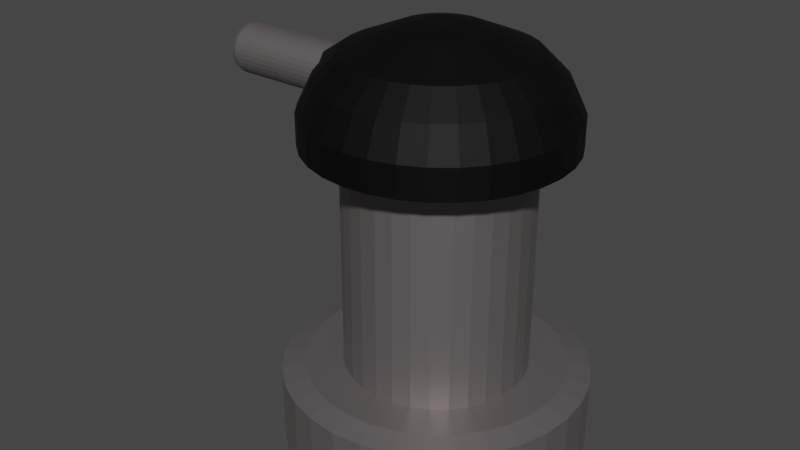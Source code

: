 # Source: Beta_Tower.blend  (saved by Blender 2.91.10; exported with 4.5.12 LTS)
import bpy
from mathutils import Matrix  # noqa: F401  (used for matrix-valued properties, if any)

bpy.ops.wm.read_factory_settings(use_empty=True)
scene = bpy.context.scene
scene.name = 'Scene'

# ---- collections
col_collection = bpy.data.collections.new('Collection'); scene.collection.children.link(col_collection)

# ---- materials (node trees are filled in below, after node groups)
mat_material_001 = bpy.data.materials.new('Material.001')
mat_material_001.use_transparent_shadow = False
mat_material_002 = bpy.data.materials.new('Material.002')
mat_material_002.use_transparent_shadow = False

# ---- material node trees
mat_material_001.use_nodes = True; mat_material_001.node_tree.nodes.clear()
_N = mat_material_001.node_tree.nodes; _L = mat_material_001.node_tree.links
n0 = _N.new('ShaderNodeBsdfPrincipled'); n0.name = 'Principled BSDF'; n0.location = (10, 300)
n0.distribution = 'GGX'
n0.subsurface_method = 'BURLEY'
n0.inputs[0].default_value = (0.2531, 0.2272, 0.2298, 1.0)
n0.inputs[1].default_value = 0.7087
n0.inputs[3].default_value = 1.45
n0.inputs[27].default_value = (0.0, 0.0, 0.0, 1.0)
n0.inputs[28].default_value = 1.0
n1 = _N.new('ShaderNodeOutputMaterial'); n1.name = 'Material Output'; n1.location = (300, 300)
_L.new(n0.outputs[0], n1.inputs[0])
n1.is_active_output = True
mat_material_002.use_nodes = True; mat_material_002.node_tree.nodes.clear()
_N = mat_material_002.node_tree.nodes; _L = mat_material_002.node_tree.links
n0 = _N.new('ShaderNodeBsdfPrincipled'); n0.name = 'Principled BSDF'; n0.location = (10, 300)
n0.distribution = 'GGX'
n0.subsurface_method = 'BURLEY'
n0.inputs[0].default_value = (0.0, 0.0, 0.0, 1.0)
n0.inputs[1].default_value = 0.4882
n0.inputs[2].default_value = 0.6339
n0.inputs[3].default_value = 1.45
n0.inputs[27].default_value = (0.0, 0.0, 0.0, 1.0)
n0.inputs[28].default_value = 1.0
n1 = _N.new('ShaderNodeOutputMaterial'); n1.name = 'Material Output'; n1.location = (300, 300)
_L.new(n0.outputs[0], n1.inputs[0])
n1.is_active_output = True

# ---- world
world_world = bpy.data.worlds.new('World'); scene.world = world_world
world_world.use_nodes = True; world_world.node_tree.nodes.clear()
_N = world_world.node_tree.nodes; _L = world_world.node_tree.links
n0 = _N.new('ShaderNodeOutputWorld'); n0.name = 'World Output'; n0.location = (300, 300)
n1 = _N.new('ShaderNodeBackground'); n1.name = 'Background'; n1.location = (10, 300)
n1.inputs[0].default_value = (0.05088, 0.05088, 0.05088, 1.0)
_L.new(n1.outputs[0], n0.inputs[0])
n0.is_active_output = True
world_world.color = (0.05088, 0.05088, 0.05088)
world_world.use_sun_shadow = False
world_world.sun_shadow_jitter_overblur = 0.0

# ---- meshes
me_cylinder = bpy.data.meshes.new('Cylinder')
me_cylinder.from_pydata([(0.0, 1.0, -1.0), (0.1951, 0.9808, -1.0), (0.3827, 0.9239, -1.0), (0.5556, 0.8315, -1.0), (0.7071, 0.7071, -1.0), (0.8315, 0.5556, -1.0), (0.9239, 0.3827, -1.0), (0.9808, 0.1951, -1.0), (1.0, 7.55e-08, -1.0), (0.9808, -0.1951, -1.0), (0.9239, -0.3827, -1.0), (0.8315, -0.5556, -1.0), (0.7071, -0.7071, -1.0), (0.5556, -0.8315, -1.0), (0.3827, -0.9239, -1.0), (0.1951, -0.9808, -1.0), (-3.258e-07, -1.0, -1.0), (-0.1951, -0.9808, -1.0), (-0.3827, -0.9239, -1.0), (-0.5556, -0.8315, -1.0), (-0.7071, -0.7071, -1.0), (-0.8315, -0.5556, -1.0), (-0.9239, -0.3827, -1.0), (-0.9808, -0.1951, -1.0), (-1.0, 9.656e-07, -1.0), (-0.9808, 0.1951, -1.0), (-0.9239, 0.3827, -1.0), (-0.8315, 0.5556, -1.0), (-0.7071, 0.7071, -1.0), (-0.5556, 0.8315, -1.0), (-0.3827, 0.9239, -1.0), (-0.1951, 0.9808, -1.0), (-1.127e-07, 0.8483, 1.0), (0.0, 1.0, 0.849), (0.1655, 0.832, 1.0), (0.1951, 0.9808, 0.849), (0.3246, 0.7837, 1.0), (0.3827, 0.9239, 0.849), (0.4713, 0.7053, 1.0), (0.5556, 0.8315, 0.849), (0.5998, 0.5998, 1.0), (0.7071, 0.7071, 0.849), (0.7053, 0.4713, 1.0), (0.8315, 0.5556, 0.849), (0.7837, 0.3246, 1.0), (0.9239, 0.3827, 0.849), (0.832, 0.1655, 1.0), (0.9808, 0.1951, 0.849), (0.8483, 3.073e-08, 1.0), (1.0, 7.55e-08, 0.849), (0.832, -0.1655, 1.0), (0.9808, -0.1951, 0.849), (0.7837, -0.3246, 1.0), (0.9239, -0.3827, 0.849), (0.7053, -0.4713, 1.0), (0.8315, -0.5556, 0.849), (0.5998, -0.5998, 1.0), (0.7071, -0.7071, 0.849), (0.4713, -0.7053, 1.0), (0.5556, -0.8315, 0.849), (0.3246, -0.7837, 1.0), (0.3827, -0.9239, 0.849), (0.1655, -0.832, 1.0), (0.1951, -0.9808, 0.849), (-5.364e-07, -0.8483, 1.0), (-3.258e-07, -1.0, 0.849), (-0.1655, -0.832, 1.0), (-0.1951, -0.9808, 0.849), (-0.3246, -0.7837, 1.0), (-0.3827, -0.9239, 0.849), (-0.4713, -0.7053, 1.0), (-0.5556, -0.8315, 0.849), (-0.5998, -0.5998, 1.0), (-0.7071, -0.7071, 0.849), (-0.7053, -0.4713, 1.0), (-0.8315, -0.5556, 0.849), (-0.7837, -0.3246, 1.0), (-0.9239, -0.3827, 0.849), (-0.832, -0.1655, 1.0), (-0.9808, -0.1951, 0.849), (-0.8483, 9.947e-07, 1.0), (-1.0, 9.656e-07, 0.849), (-0.832, 0.1655, 1.0), (-0.9808, 0.1951, 0.849), (-0.7837, 0.3246, 1.0), (-0.9239, 0.3827, 0.849), (-0.7053, 0.4713, 1.0), (-0.8315, 0.5556, 0.849), (-0.5998, 0.5998, 1.0), (-0.7071, 0.7071, 0.849), (-0.4713, 0.7053, 1.0), (-0.5556, 0.8315, 0.849), (-0.3246, 0.7837, 1.0), (-0.3827, 0.9239, 0.849), (-0.1655, 0.832, 1.0), (-0.1951, 0.9808, 0.849), (0.0, 0.6001, 0.548), (0.0, 0.6001, 7.601), (0.1171, 0.5886, 0.548), (0.1171, 0.5886, 7.601), (0.2296, 0.5544, 0.548), (0.2296, 0.5544, 7.601), (0.3334, 0.499, 0.548), (0.3334, 0.499, 7.601), (0.4243, 0.4243, 0.548), (0.4243, 0.4243, 7.601), (0.499, 0.3334, 0.548), (0.499, 0.3334, 7.601), (0.5544, 0.2296, 0.548), (0.5544, 0.2296, 7.601), (0.5886, 0.1171, 0.548), (0.5886, 0.1171, 7.601), (0.6001, 4.531e-08, 0.548), (0.6001, 4.531e-08, 7.601), (0.5886, -0.1171, 0.548), (0.5886, -0.1171, 7.601), (0.5544, -0.2296, 0.548), (0.5544, -0.2296, 7.601), (0.499, -0.3334, 0.548), (0.499, -0.3334, 7.601), (0.4243, -0.4243, 0.548), (0.4243, -0.4243, 7.601), (0.3334, -0.499, 0.548), (0.3334, -0.499, 7.601), (0.2296, -0.5544, 0.548), (0.2296, -0.5544, 7.601), (0.1171, -0.5886, 0.548), (0.1171, -0.5886, 7.601), (-1.955e-07, -0.6001, 0.548), (-1.955e-07, -0.6001, 7.601), (-0.1171, -0.5886, 0.548), (-0.1171, -0.5886, 7.601), (-0.2296, -0.5544, 0.548), (-0.2296, -0.5544, 7.601), (-0.3334, -0.499, 0.548), (-0.3334, -0.499, 7.601), (-0.4243, -0.4243, 0.548), (-0.4243, -0.4243, 7.601), (-0.499, -0.3334, 0.548), (-0.499, -0.3334, 7.601), (-0.5544, -0.2296, 0.548), (-0.5544, -0.2296, 7.601), (-0.5886, -0.1171, 0.548), (-0.5886, -0.1171, 7.601), (-0.6001, 5.794e-07, 0.548), (-0.6001, 5.794e-07, 7.601), (-0.5886, 0.1171, 0.548), (-0.5886, 0.1171, 7.601), (-0.5544, 0.2296, 0.548), (-0.5544, 0.2296, 7.601), (-0.499, 0.3334, 0.548), (-0.499, 0.3334, 7.601), (-0.4243, 0.4243, 0.548), (-0.4243, 0.4243, 7.601), (-0.3334, 0.499, 0.548), (-0.3334, 0.499, 7.601), (-0.2296, 0.5544, 0.548), (-0.2296, 0.5544, 7.601), (-0.1171, 0.5886, 0.548), (-0.1171, 0.5886, 7.601)], [], [(31, 95, 33, 0), (2, 37, 39, 3), (3, 39, 41, 4), (4, 41, 43, 5), (5, 43, 45, 6), (6, 45, 47, 7), (7, 47, 49, 8), (8, 49, 51, 9), (9, 51, 53, 10), (10, 53, 55, 11), (11, 55, 57, 12), (12, 57, 59, 13), (13, 59, 61, 14), (14, 61, 63, 15), (15, 63, 65, 16), (16, 65, 67, 17), (17, 67, 69, 18), (18, 69, 71, 19), (19, 71, 73, 20), (20, 73, 75, 21), (21, 75, 77, 22), (22, 77, 79, 23), (23, 79, 81, 24), (24, 81, 83, 25), (25, 83, 85, 26), (26, 85, 87, 27), (27, 87, 89, 28), (28, 89, 91, 29), (29, 91, 93, 30), (30, 93, 95, 31), (0, 33, 35, 1), (1, 35, 37, 2), (0, 1, 2, 3, 4, 5, 6, 7, 8, 9, 10, 11, 12, 13, 14, 15, 16, 17, 18, 19, 20, 21, 22, 23, 24, 25, 26, 27, 28, 29, 30, 31), (35, 33, 32, 34), (37, 35, 34, 36), (39, 37, 36, 38), (41, 39, 38, 40), (43, 41, 40, 42), (45, 43, 42, 44), (47, 45, 44, 46), (49, 47, 46, 48), (51, 49, 48, 50), (53, 51, 50, 52), (55, 53, 52, 54), (57, 55, 54, 56), (59, 57, 56, 58), (61, 59, 58, 60), (63, 61, 60, 62), (65, 63, 62, 64), (67, 65, 64, 66), (69, 67, 66, 68), (71, 69, 68, 70), (73, 71, 70, 72), (75, 73, 72, 74), (77, 75, 74, 76), (79, 77, 76, 78), (81, 79, 78, 80), (83, 81, 80, 82), (85, 83, 82, 84), (87, 85, 84, 86), (89, 87, 86, 88), (91, 89, 88, 90), (93, 91, 90, 92), (95, 93, 92, 94), (33, 95, 94, 32), (34, 32, 94, 92, 90, 88, 86, 84, 82, 80, 78, 76, 74, 72, 70, 68, 66, 64, 62, 60, 58, 56, 54, 52, 50, 48, 46, 44, 42, 40, 38, 36), (96, 97, 99, 98), (98, 99, 101, 100), (100, 101, 103, 102), (102, 103, 105, 104), (104, 105, 107, 106), (106, 107, 109, 108), (108, 109, 111, 110), (110, 111, 113, 112), (112, 113, 115, 114), (114, 115, 117, 116), (116, 117, 119, 118), (118, 119, 121, 120), (120, 121, 123, 122), (122, 123, 125, 124), (124, 125, 127, 126), (126, 127, 129, 128), (128, 129, 131, 130), (130, 131, 133, 132), (132, 133, 135, 134), (134, 135, 137, 136), (136, 137, 139, 138), (138, 139, 141, 140), (140, 141, 143, 142), (142, 143, 145, 144), (144, 145, 147, 146), (146, 147, 149, 148), (148, 149, 151, 150), (150, 151, 153, 152), (152, 153, 155, 154), (154, 155, 157, 156), (99, 97, 159, 157, 155, 153, 151, 149, 147, 145, 143, 141, 139, 137, 135, 133, 131, 129, 127, 125, 123, 121, 119, 117, 115, 113, 111, 109, 107, 105, 103, 101), (156, 157, 159, 158), (158, 159, 97, 96), (96, 98, 100, 102, 104, 106, 108, 110, 112, 114, 116, 118, 120, 122, 124, 126, 128, 130, 132, 134, 136, 138, 140, 142, 144, 146, 148, 150, 152, 154, 156, 158)])
_uv = me_cylinder.uv_layers.new(name='UVMap')
_uv.uv.foreach_set('vector', [0.03125, 0.5, 0.03125, 0.9622, 0.0, 0.9622, 0.0, 0.5, 0.9375, 0.5, 0.9375, 0.9622, 0.9062, 0.9622, 0.9062, 0.5, 0.9062, 0.5, 0.9062, 0.9622, 0.875, 0.9622, 0.875, 0.5, 0.875, 0.5, 0.875, 0.9622, 0.8438, 0.9622, 0.8438, 0.5, 0.8438, 0.5, 0.8438, 0.9622, 0.8125, 0.9622, 0.8125, 0.5, 0.8125, 0.5, 0.8125, 0.9622, 0.7812, 0.9622, 0.7812, 0.5, 0.7812, 0.5, 0.7812, 0.9622, 0.75, 0.9622, 0.75, 0.5, 0.75, 0.5, 0.75, 0.9622, 0.7188, 0.9622, 0.7188, 0.5, 0.7188, 0.5, 0.7188, 0.9622, 0.6875, 0.9622, 0.6875, 0.5, 0.6875, 0.5, 0.6875, 0.9622, 0.6562, 0.9622, 0.6562, 0.5, 0.6562, 0.5, 0.6562, 0.9622, 0.625, 0.9622, 0.625, 0.5, 0.625, 0.5, 0.625, 0.9622, 0.5938, 0.9622, 0.5938, 0.5, 0.5938, 0.5, 0.5938, 0.9622, 0.5625, 0.9622, 0.5625, 0.5, 0.5625, 0.5, 0.5625, 0.9622, 0.5312, 0.9622, 0.5312, 0.5, 0.5312, 0.5, 0.5312, 0.9622, 0.5, 0.9622, 0.5, 0.5, 0.5, 0.5, 0.5, 0.9622, 0.4688, 0.9622, 0.4688, 0.5, 0.4688, 0.5, 0.4688, 0.9622, 0.4375, 0.9622, 0.4375, 0.5, 0.4375, 0.5, 0.4375, 0.9622, 0.4062, 0.9622, 0.4062, 0.5, 0.4062, 0.5, 0.4062, 0.9622, 0.375, 0.9622, 0.375, 0.5, 0.375, 0.5, 0.375, 0.9622, 0.3438, 0.9622, 0.3438, 0.5, 0.3438, 0.5, 0.3438, 0.9622, 0.3125, 0.9622, 0.3125, 0.5, 0.3125, 0.5, 0.3125, 0.9622, 0.2812, 0.9622, 0.2812, 0.5, 0.2812, 0.5, 0.2812, 0.9622, 0.25, 0.9622, 0.25, 0.5, 0.25, 0.5, 0.25, 0.9622, 0.2188, 0.9622, 0.2188, 0.5, 0.2188, 0.5, 0.2188, 0.9622, 0.1875, 0.9622, 0.1875, 0.5, 0.1875, 0.5, 0.1875, 0.9622, 0.1562, 0.9622, 0.1562, 0.5, 0.1562, 0.5, 0.1562, 0.9622, 0.125, 0.9622, 0.125, 0.5, 0.125, 0.5, 0.125, 0.9622, 0.09375, 0.9622, 0.09375, 0.5, 0.09375, 0.5, 0.09375, 0.9622, 0.0625, 0.9622, 0.0625, 0.5, 0.0625, 0.5, 0.0625, 0.9622, 0.03125, 0.9622, 0.03125, 0.5, 1.0, 0.5, 1.0, 0.9622, 0.9687, 0.9622, 0.9688, 0.5, 0.9688, 0.5, 0.9688, 0.9622, 0.9375, 0.9622, 0.9375, 0.5, 0.75, 0.49, 0.7968, 0.4854, 0.8418, 0.4717, 0.8833, 0.4496, 0.9197, 0.4197, 0.9496, 0.3833, 0.9717, 0.3418, 0.9854, 0.2968, 0.99, 0.25, 0.9854, 0.2032, 0.9717, 0.1582, 0.9496, 0.1167, 0.9197, 0.08029, 0.8833, 0.05045, 0.8418, 0.02827, 0.7968, 0.01461, 0.75, 0.01, 0.7032, 0.01461, 0.6582, 0.02827, 0.6167, 0.05045, 0.5803, 0.08029, 0.5504, 0.1167, 0.5283, 0.1582, 0.5146, 0.2032, 0.51, 0.25, 0.5146, 0.2968, 0.5283, 0.3418, 0.5504, 0.3833, 0.5803, 0.4197, 0.6167, 0.4496, 0.6582, 0.4717, 0.7032, 0.4854, 0.9687, 0.9622, 1.0, 0.9622, 0.9976, 1.0, 0.9711, 1.0, 0.9375, 0.9622, 0.9688, 0.9622, 0.9664, 1.0, 0.9399, 1.0, 0.9062, 0.9622, 0.9375, 0.9622, 0.9351, 1.0, 0.9086, 1.0, 0.875, 0.9622, 0.9062, 0.9622, 0.9039, 1.0, 0.8774, 1.0, 0.8438, 0.9622, 0.875, 0.9622, 0.8726, 1.0, 0.8461, 1.0, 0.8125, 0.9622, 0.8438, 0.9622, 0.8414, 1.0, 0.8149, 1.0, 0.7812, 0.9622, 0.8125, 0.9622, 0.8101, 1.0, 0.7836, 1.0, 0.75, 0.9622, 0.7812, 0.9622, 0.7789, 1.0, 0.7524, 1.0, 0.7188, 0.9622, 0.75, 0.9622, 0.7476, 1.0, 0.7211, 1.0, 0.6875, 0.9622, 0.7188, 0.9622, 0.7164, 1.0, 0.6899, 1.0, 0.6562, 0.9622, 0.6875, 0.9622, 0.6851, 1.0, 0.6586, 1.0, 0.625, 0.9622, 0.6562, 0.9622, 0.6539, 1.0, 0.6274, 1.0, 0.5938, 0.9622, 0.625, 0.9622, 0.6226, 1.0, 0.5961, 1.0, 0.5625, 0.9622, 0.5938, 0.9622, 0.5914, 1.0, 0.5649, 1.0, 0.5312, 0.9622, 0.5625, 0.9622, 0.5601, 1.0, 0.5336, 1.0, 0.5, 0.9622, 0.5312, 0.9622, 0.5289, 1.0, 0.5024, 1.0, 0.4688, 0.9622, 0.5, 0.9622, 0.4976, 1.0, 0.4711, 1.0, 0.4375, 0.9622, 0.4688, 0.9622, 0.4664, 1.0, 0.4399, 1.0, 0.4062, 0.9622, 0.4375, 0.9622, 0.4351, 1.0, 0.4086, 1.0, 0.375, 0.9622, 0.4062, 0.9622, 0.4039, 1.0, 0.3774, 1.0, 0.3438, 0.9622, 0.375, 0.9622, 0.3726, 1.0, 0.3461, 1.0, 0.3125, 0.9622, 0.3438, 0.9622, 0.3414, 1.0, 0.3149, 1.0, 0.2812, 0.9622, 0.3125, 0.9622, 0.3101, 1.0, 0.2836, 1.0, 0.25, 0.9622, 0.2812, 0.9622, 0.2789, 1.0, 0.2524, 1.0, 0.2188, 0.9622, 0.25, 0.9622, 0.2476, 1.0, 0.2211, 1.0, 0.1875, 0.9622, 0.2188, 0.9622, 0.2164, 1.0, 0.1899, 1.0, 0.1562, 0.9622, 0.1875, 0.9622, 0.1851, 1.0, 0.1586, 1.0, 0.125, 0.9622, 0.1562, 0.9622, 0.1539, 1.0, 0.1274, 1.0, 0.09375, 0.9622, 0.125, 0.9622, 0.1226, 1.0, 0.09612, 1.0, 0.0625, 0.9622, 0.09375, 0.9622, 0.09138, 1.0, 0.06487, 1.0, 0.03125, 0.9622, 0.0625, 0.9622, 0.06013, 1.0, 0.03362, 1.0, 0.0, 0.9622, 0.03125, 0.9622, 0.02888, 1.0, 0.002371, 1.0, 0.2897, 0.4497, 0.25, 0.4536, 0.2103, 0.4497, 0.1721, 0.4381, 0.1369, 0.4193, 0.106, 0.394, 0.08073, 0.3631, 0.06192, 0.3279, 0.05033, 0.2897, 0.04642, 0.25, 0.05033, 0.2103, 0.06192, 0.1721, 0.08073, 0.1369, 0.106, 0.106, 0.1369, 0.08073, 0.1721, 0.06192, 0.2103, 0.05033, 0.25, 0.04642, 0.2897, 0.05033, 0.3279, 0.06192, 0.3631, 0.08073, 0.394, 0.106, 0.4193, 0.1369, 0.4381, 0.1721, 0.4497, 0.2103, 0.4536, 0.25, 0.4497, 0.2897, 0.4381, 0.3279, 0.4193, 0.3631, 0.394, 0.394, 0.3631, 0.4193, 0.3279, 0.4381, 1.0, 0.5, 1.0, 1.0, 0.9688, 1.0, 0.9688, 0.5, 0.9688, 0.5, 0.9688, 1.0, 0.9375, 1.0, 0.9375, 0.5, 0.9375, 0.5, 0.9375, 1.0, 0.9062, 1.0, 0.9062, 0.5, 0.9062, 0.5, 0.9062, 1.0, 0.875, 1.0, 0.875, 0.5, 0.875, 0.5, 0.875, 1.0, 0.8438, 1.0, 0.8438, 0.5, 0.8438, 0.5, 0.8438, 1.0, 0.8125, 1.0, 0.8125, 0.5, 0.8125, 0.5, 0.8125, 1.0, 0.7812, 1.0, 0.7812, 0.5, 0.7812, 0.5, 0.7812, 1.0, 0.75, 1.0, 0.75, 0.5, 0.75, 0.5, 0.75, 1.0, 0.7188, 1.0, 0.7188, 0.5, 0.7188, 0.5, 0.7188, 1.0, 0.6875, 1.0, 0.6875, 0.5, 0.6875, 0.5, 0.6875, 1.0, 0.6562, 1.0, 0.6562, 0.5, 0.6562, 0.5, 0.6562, 1.0, 0.625, 1.0, 0.625, 0.5, 0.625, 0.5, 0.625, 1.0, 0.5938, 1.0, 0.5938, 0.5, 0.5938, 0.5, 0.5938, 1.0, 0.5625, 1.0, 0.5625, 0.5, 0.5625, 0.5, 0.5625, 1.0, 0.5312, 1.0, 0.5312, 0.5, 0.5312, 0.5, 0.5312, 1.0, 0.5, 1.0, 0.5, 0.5, 0.5, 0.5, 0.5, 1.0, 0.4688, 1.0, 0.4688, 0.5, 0.4688, 0.5, 0.4688, 1.0, 0.4375, 1.0, 0.4375, 0.5, 0.4375, 0.5, 0.4375, 1.0, 0.4062, 1.0, 0.4062, 0.5, 0.4062, 0.5, 0.4062, 1.0, 0.375, 1.0, 0.375, 0.5, 0.375, 0.5, 0.375, 1.0, 0.3438, 1.0, 0.3438, 0.5, 0.3438, 0.5, 0.3438, 1.0, 0.3125, 1.0, 0.3125, 0.5, 0.3125, 0.5, 0.3125, 1.0, 0.2812, 1.0, 0.2812, 0.5, 0.2812, 0.5, 0.2812, 1.0, 0.25, 1.0, 0.25, 0.5, 0.25, 0.5, 0.25, 1.0, 0.2188, 1.0, 0.2188, 0.5, 0.2188, 0.5, 0.2188, 1.0, 0.1875, 1.0, 0.1875, 0.5, 0.1875, 0.5, 0.1875, 1.0, 0.1562, 1.0, 0.1562, 0.5, 0.1562, 0.5, 0.1562, 1.0, 0.125, 1.0, 0.125, 0.5, 0.125, 0.5, 0.125, 1.0, 0.09375, 1.0, 0.09375, 0.5, 0.09375, 0.5, 0.09375, 1.0, 0.0625, 1.0, 0.0625, 0.5, 0.2968, 0.4854, 0.25, 0.49, 0.2032, 0.4854, 0.1582, 0.4717, 0.1167, 0.4496, 0.08029, 0.4197, 0.05045, 0.3833, 0.02827, 0.3418, 0.01461, 0.2968, 0.01, 0.25, 0.01461, 0.2032, 0.02827, 0.1582, 0.05045, 0.1167, 0.08029, 0.08029, 0.1167, 0.05045, 0.1582, 0.02827, 0.2032, 0.01461, 0.25, 0.01, 0.2968, 0.01461, 0.3418, 0.02827, 0.3833, 0.05045, 0.4197, 0.08029, 0.4496, 0.1167, 0.4717, 0.1582, 0.4854, 0.2032, 0.49, 0.25, 0.4854, 0.2968, 0.4717, 0.3418, 0.4496, 0.3833, 0.4197, 0.4197, 0.3833, 0.4496, 0.3418, 0.4717, 0.0625, 0.5, 0.0625, 1.0, 0.03125, 1.0, 0.03125, 0.5, 0.03125, 0.5, 0.03125, 1.0, 0.0, 1.0, 0.0, 0.5, 0.75, 0.49, 0.7968, 0.4854, 0.8418, 0.4717, 0.8833, 0.4496, 0.9197, 0.4197, 0.9496, 0.3833, 0.9717, 0.3418, 0.9854, 0.2968, 0.99, 0.25, 0.9854, 0.2032, 0.9717, 0.1582, 0.9496, 0.1167, 0.9197, 0.08029, 0.8833, 0.05045, 0.8418, 0.02827, 0.7968, 0.01461, 0.75, 0.01, 0.7032, 0.01461, 0.6582, 0.02827, 0.6167, 0.05045, 0.5803, 0.08029, 0.5504, 0.1167, 0.5283, 0.1582, 0.5146, 0.2032, 0.51, 0.25, 0.5146, 0.2968, 0.5283, 0.3418, 0.5504, 0.3833, 0.5803, 0.4197, 0.6167, 0.4496, 0.6582, 0.4717, 0.7032, 0.4854])
me_cylinder.materials.append(mat_material_001)
me_cylinder.use_remesh_fix_poles = True
me_cylinder.use_remesh_preserve_attributes = False
me_cylinder.use_mirror_vertex_groups = False
me_cylinder.update()
me_cylinder_002 = bpy.data.meshes.new('Cylinder.002')
me_cylinder_002.from_pydata([(-6.977e-07, 0.1287, 2.105), (0.02511, 0.1262, 2.105), (0.04925, 0.1189, 2.105), (0.0715, 0.107, 2.105), (0.09101, 0.09101, 2.105), (0.107, 0.0715, 2.105), (0.1189, 0.04925, 2.105), (0.1262, 0.02511, 2.105), (0.1287, -4.112e-07, 2.105), (0.1262, -0.02511, 2.105), (0.1189, -0.04925, 2.105), (0.107, -0.0715, 2.105), (0.09101, -0.09101, 2.105), (0.0715, -0.107, 2.105), (0.04925, -0.1189, 2.105), (0.02511, -0.1262, 2.105), (-2.688e-07, -0.1287, 2.105), (-0.02511, -0.1262, 2.105), (-0.04925, -0.1189, 2.105), (-0.0715, -0.107, 2.105), (-0.09101, -0.09101, 2.105), (-0.107, -0.0715, 2.105), (-0.1189, -0.04925, 2.105), (-0.1262, -0.02511, 2.105), (-0.1287, -8.679e-08, 2.105), (-0.1262, 0.02511, 2.105), (-0.1189, 0.04925, 2.105), (-0.107, 0.0715, 2.105), (-0.09101, 0.09101, 2.105), (-0.0715, 0.107, 2.105), (-0.04925, 0.1189, 2.105), (-0.02511, 0.1262, 2.105), (-3.455e-07, 0.7077, 1.616), (0.1381, 0.6941, 1.616), (0.2708, 0.6539, 1.616), (0.3932, 0.5885, 1.616), (0.5004, 0.5004, 1.616), (0.5885, 0.3932, 1.616), (0.6539, 0.2708, 1.616), (0.6941, 0.1381, 1.616), (0.7077, -2.804e-07, 1.616), (0.6941, -0.1381, 1.616), (0.6539, -0.2708, 1.616), (0.5885, -0.3932, 1.616), (0.5004, -0.5004, 1.616), (0.3932, -0.5885, 1.616), (0.2708, -0.6539, 1.616), (0.1381, -0.6941, 1.616), (-4.056e-07, -0.7077, 1.616), (-0.1381, -0.6941, 1.616), (-0.2708, -0.6539, 1.616), (-0.3932, -0.5885, 1.616), (-0.5004, -0.5004, 1.616), (-0.5885, -0.3932, 1.616), (-0.6539, -0.2708, 1.616), (-0.6941, -0.1381, 1.616), (-0.7077, 4.252e-07, 1.616), (-0.6941, 0.1381, 1.616), (-0.6539, 0.2708, 1.616), (-0.5885, 0.3932, 1.616), (-0.5004, 0.5004, 1.616), (-0.3932, 0.5885, 1.616), (-0.2708, 0.6539, 1.616), (-0.1381, 0.6941, 1.616), (-1.239e-07, 1.0, 0.6183), (-2.101e-07, 0.8864, 1.187), (0.1729, 0.8694, 1.187), (0.1951, 0.9808, 0.6183), (0.3392, 0.8189, 1.187), (0.3827, 0.9239, 0.6183), (0.4924, 0.737, 1.187), (0.5556, 0.8315, 0.6183), (0.6268, 0.6268, 1.187), (0.7071, 0.7071, 0.6183), (0.737, 0.4924, 1.187), (0.8315, 0.5556, 0.6183), (0.8189, 0.3392, 1.187), (0.9239, 0.3827, 0.6183), (0.8694, 0.1729, 1.187), (0.9808, 0.1951, 0.6183), (0.8864, -2.271e-07, 1.187), (1.0, -1.932e-07, 0.6183), (0.8694, -0.1729, 1.187), (0.9808, -0.1951, 0.6183), (0.8189, -0.3392, 1.187), (0.9239, -0.3827, 0.6183), (0.737, -0.4924, 1.187), (0.8315, -0.5556, 0.6183), (0.6268, -0.6268, 1.187), (0.7071, -0.7071, 0.6183), (0.4924, -0.737, 1.187), (0.5556, -0.8315, 0.6183), (0.3392, -0.8189, 1.187), (0.3827, -0.9239, 0.6183), (0.1729, -0.8694, 1.187), (0.1951, -0.9808, 0.6183), (-4.326e-07, -0.8864, 1.187), (-4.498e-07, -1.0, 0.6183), (-0.1729, -0.8694, 1.187), (-0.1951, -0.9808, 0.6183), (-0.3392, -0.8189, 1.187), (-0.3827, -0.9239, 0.6183), (-0.4924, -0.737, 1.187), (-0.5556, -0.8315, 0.6183), (-0.6268, -0.6268, 1.187), (-0.7071, -0.7071, 0.6183), (-0.737, -0.4924, 1.187), (-0.8315, -0.5556, 0.6183), (-0.8189, -0.3392, 1.187), (-0.9239, -0.3827, 0.6183), (-0.9351, -0.1729, 1.218), (-0.9697, -0.1951, 0.5958), (-0.9514, 5.902e-07, 1.206), (-0.9881, 6.989e-07, 0.5819), (-0.9351, 0.1729, 1.218), (-0.9697, 0.1951, 0.5958), (-0.8189, 0.3392, 1.187), (-0.9239, 0.3827, 0.6183), (-0.737, 0.4924, 1.187), (-0.8315, 0.5556, 0.6183), (-0.6268, 0.6268, 1.187), (-0.7071, 0.7071, 0.6183), (-0.4924, 0.737, 1.187), (-0.5556, 0.8315, 0.6183), (-0.3392, 0.8189, 1.187), (-0.3827, 0.9239, 0.6183), (-0.1729, 0.8694, 1.187), (-0.1951, 0.9808, 0.6183), (-1.654e-07, 0.9453, -4.768e-07), (-1.239e-07, 1.0, 0.05447), (0.1951, 0.9808, 0.05447), (0.1844, 0.9271, -4.768e-07), (0.3827, 0.9239, 0.05447), (0.3617, 0.8733, -4.768e-07), (0.5556, 0.8315, 0.05447), (0.5252, 0.786, -4.768e-07), (0.7071, 0.7071, 0.05447), (0.6684, 0.6684, -4.768e-07), (0.8315, 0.5556, 0.05447), (0.786, 0.5252, -4.768e-07), (0.9239, 0.3827, 0.05447), (0.8733, 0.3617, -4.768e-07), (0.9808, 0.1951, 0.05447), (0.9271, 0.1844, -4.768e-07), (1.0, -1.932e-07, 0.05447), (0.9453, -2.096e-07, -4.768e-07), (0.9808, -0.1951, 0.05447), (0.9271, -0.1844, -4.768e-07), (0.9239, -0.3827, 0.05447), (0.8733, -0.3617, -4.768e-07), (0.8315, -0.5556, 0.05447), (0.786, -0.5252, -4.768e-07), (0.7071, -0.7071, 0.05447), (0.6684, -0.6684, -4.768e-07), (0.5556, -0.8315, 0.05447), (0.5252, -0.786, -4.768e-07), (0.3827, -0.9239, 0.05447), (0.3617, -0.8733, -4.768e-07), (0.1951, -0.9808, 0.05447), (0.1844, -0.9271, -4.768e-07), (-4.498e-07, -1.0, 0.05447), (-4.164e-07, -0.9453, -4.768e-07), (-0.1951, -0.9808, 0.05447), (-0.1844, -0.9271, -4.768e-07), (-0.3827, -0.9239, 0.05447), (-0.3617, -0.8733, -4.768e-07), (-0.5556, -0.8315, 0.05447), (-0.5252, -0.786, -4.768e-07), (-0.7071, -0.7071, 0.05447), (-0.6684, -0.6684, -4.768e-07), (-0.8315, -0.5556, 0.05447), (-0.786, -0.5252, -4.768e-07), (-0.9239, -0.3827, 0.05447), (-0.8733, -0.3617, -4.768e-07), (-0.9808, -0.1951, 0.05447), (-0.9271, -0.1844, -4.768e-07), (-1.0, 6.969e-07, 0.05447), (-0.9453, 5.965e-07, -4.768e-07), (-0.9808, 0.1951, 0.05447), (-0.9271, 0.1844, -4.768e-07), (-0.9239, 0.3827, 0.05447), (-0.8733, 0.3617, -4.768e-07), (-0.8315, 0.5556, 0.05447), (-0.786, 0.5252, -4.768e-07), (-0.7071, 0.7071, 0.05447), (-0.6684, 0.6684, -4.768e-07), (-0.5556, 0.8315, 0.05447), (-0.5252, 0.786, -4.768e-07), (-0.3827, 0.9239, 0.05447), (-0.3617, 0.8733, -4.768e-07), (-0.1951, 0.9808, 0.05447), (-0.1844, 0.9271, -4.768e-07), (-6.38e-07, 0.3218, 2.0), (0.06279, 0.3157, 2.0), (0.1232, 0.2973, 2.0), (0.1788, 0.2676, 2.0), (0.2276, 0.2276, 2.0), (0.2676, 0.1788, 2.0), (0.2973, 0.1232, 2.0), (0.3157, 0.06279, 2.0), (0.3218, -3.954e-07, 2.0), (0.3157, -0.06279, 2.0), (0.2973, -0.1232, 2.0), (0.2676, -0.1788, 2.0), (0.2276, -0.2276, 2.0), (0.1788, -0.2676, 2.0), (0.1232, -0.2973, 2.0), (0.06279, -0.3157, 2.0), (-3.474e-07, -0.3218, 2.0), (-0.06279, -0.3157, 2.0), (-0.1232, -0.2973, 2.0), (-0.1788, -0.2676, 2.0), (-0.2276, -0.2276, 2.0), (-0.2676, -0.1788, 2.0), (-0.2973, -0.1232, 2.0), (-0.3157, -0.06279, 2.0), (-0.3218, 6.655e-08, 2.0), (-0.3157, 0.06279, 2.0), (-0.2973, 0.1232, 2.0), (-0.2676, 0.1788, 2.0), (-0.2276, 0.2276, 2.0), (-0.1788, 0.2676, 2.0), (-0.1232, 0.2973, 2.0), (-0.06279, 0.3157, 2.0), (-6.517e-07, 0.2516, 2.041), (0.04909, 0.2468, 2.041), (0.09629, 0.2325, 2.041), (0.1398, 0.2092, 2.041), (0.1779, 0.1779, 2.041), (0.2092, 0.1398, 2.041), (0.2325, 0.09629, 2.041), (0.2468, 0.04909, 2.041), (0.2516, -4.062e-07, 2.041), (0.2468, -0.04909, 2.041), (0.2325, -0.09629, 2.041), (0.2092, -0.1398, 2.041), (0.1779, -0.1779, 2.041), (0.1398, -0.2092, 2.041), (0.09629, -0.2325, 2.041), (0.04909, -0.2468, 2.041), (-3.235e-07, -0.2516, 2.041), (-0.04909, -0.2468, 2.041), (-0.09629, -0.2325, 2.041), (-0.1398, -0.2092, 2.041), (-0.1779, -0.1779, 2.041), (-0.2092, -0.1398, 2.041), (-0.2325, -0.09629, 2.041), (-0.2468, -0.04909, 2.041), (-0.2516, 8.461e-09, 2.041), (-0.2468, 0.04909, 2.041), (-0.2325, 0.09629, 2.041), (-0.2092, 0.1398, 2.041), (-0.1779, 0.1779, 2.041), (-0.1398, 0.2092, 2.041), (-0.09629, 0.2325, 2.041), (-0.04909, 0.2468, 2.041)], [], [(68, 66, 33, 34), (36, 35, 195, 196), (37, 36, 196, 197), (38, 37, 197, 198), (39, 38, 198, 199), (40, 39, 199, 200), (41, 40, 200, 201), (42, 41, 201, 202), (43, 42, 202, 203), (44, 43, 203, 204), (45, 44, 204, 205), (46, 45, 205, 206), (47, 46, 206, 207), (48, 47, 207, 208), (49, 48, 208, 209), (50, 49, 209, 210), (51, 50, 210, 211), (52, 51, 211, 212), (53, 52, 212, 213), (54, 53, 213, 214), (55, 54, 214, 215), (56, 55, 215, 216), (57, 56, 216, 217), (58, 57, 217, 218), (59, 58, 218, 219), (60, 59, 219, 220), (61, 60, 220, 221), (62, 61, 221, 222), (63, 62, 222, 223), (34, 33, 193, 194), (35, 34, 194, 195), (190, 127, 64, 129), (32, 63, 223, 192), (70, 68, 34, 35), (72, 70, 35, 36), (74, 72, 36, 37), (76, 74, 37, 38), (78, 76, 38, 39), (80, 78, 39, 40), (82, 80, 40, 41), (84, 82, 41, 42), (86, 84, 42, 43), (88, 86, 43, 44), (90, 88, 44, 45), (92, 90, 45, 46), (94, 92, 46, 47), (96, 94, 47, 48), (98, 96, 48, 49), (100, 98, 49, 50), (102, 100, 50, 51), (104, 102, 51, 52), (106, 104, 52, 53), (108, 106, 53, 54), (110, 108, 54, 55), (112, 110, 55, 56), (114, 112, 56, 57), (116, 114, 57, 58), (118, 116, 58, 59), (120, 118, 59, 60), (122, 120, 60, 61), (124, 122, 61, 62), (126, 124, 62, 63), (128, 131, 133, 135, 137, 139, 141, 143, 145, 147, 149, 151, 153, 155, 157, 159, 161, 163, 165, 167, 169, 171, 173, 175, 177, 179, 181, 183, 185, 187, 189, 191), (1, 0, 31, 30, 29, 28, 27, 26, 25, 24, 23, 22, 21, 20, 19, 18, 17, 16, 15, 14, 13, 12, 11, 10, 9, 8, 7, 6, 5, 4, 3, 2), (65, 126, 63, 32), (132, 69, 71, 134), (134, 71, 73, 136), (136, 73, 75, 138), (138, 75, 77, 140), (140, 77, 79, 142), (142, 79, 81, 144), (144, 81, 83, 146), (146, 83, 85, 148), (148, 85, 87, 150), (150, 87, 89, 152), (152, 89, 91, 154), (154, 91, 93, 156), (156, 93, 95, 158), (158, 95, 97, 160), (160, 97, 99, 162), (162, 99, 101, 164), (164, 101, 103, 166), (166, 103, 105, 168), (168, 105, 107, 170), (170, 107, 109, 172), (172, 109, 111, 174), (174, 111, 113, 176), (176, 113, 115, 178), (178, 115, 117, 180), (180, 117, 119, 182), (182, 119, 121, 184), (184, 121, 123, 186), (186, 123, 125, 188), (188, 125, 127, 190), (130, 67, 69, 132), (33, 32, 192, 193), (67, 64, 65, 66), (69, 67, 66, 68), (71, 69, 68, 70), (73, 71, 70, 72), (75, 73, 72, 74), (77, 75, 74, 76), (79, 77, 76, 78), (81, 79, 78, 80), (83, 81, 80, 82), (85, 83, 82, 84), (87, 85, 84, 86), (89, 87, 86, 88), (91, 89, 88, 90), (93, 91, 90, 92), (95, 93, 92, 94), (97, 95, 94, 96), (99, 97, 96, 98), (101, 99, 98, 100), (103, 101, 100, 102), (105, 103, 102, 104), (107, 105, 104, 106), (109, 107, 106, 108), (111, 109, 108, 110), (113, 111, 110, 112), (115, 113, 112, 114), (117, 115, 114, 116), (119, 117, 116, 118), (121, 119, 118, 120), (123, 121, 120, 122), (125, 123, 122, 124), (127, 125, 124, 126), (64, 127, 126, 65), (66, 65, 32, 33), (129, 130, 131, 128), (130, 132, 133, 131), (132, 134, 135, 133), (134, 136, 137, 135), (136, 138, 139, 137), (138, 140, 141, 139), (140, 142, 143, 141), (142, 144, 145, 143), (144, 146, 147, 145), (146, 148, 149, 147), (148, 150, 151, 149), (150, 152, 153, 151), (152, 154, 155, 153), (154, 156, 157, 155), (156, 158, 159, 157), (158, 160, 161, 159), (160, 162, 163, 161), (162, 164, 165, 163), (164, 166, 167, 165), (166, 168, 169, 167), (168, 170, 171, 169), (170, 172, 173, 171), (172, 174, 175, 173), (174, 176, 177, 175), (176, 178, 179, 177), (178, 180, 181, 179), (180, 182, 183, 181), (182, 184, 185, 183), (184, 186, 187, 185), (186, 188, 189, 187), (188, 190, 191, 189), (190, 129, 128, 191), (129, 64, 67, 130), (224, 225, 193, 192), (225, 226, 194, 193), (226, 227, 195, 194), (227, 228, 196, 195), (228, 229, 197, 196), (229, 230, 198, 197), (230, 231, 199, 198), (231, 232, 200, 199), (232, 233, 201, 200), (233, 234, 202, 201), (234, 235, 203, 202), (235, 236, 204, 203), (236, 237, 205, 204), (237, 238, 206, 205), (238, 239, 207, 206), (239, 240, 208, 207), (240, 241, 209, 208), (241, 242, 210, 209), (242, 243, 211, 210), (243, 244, 212, 211), (244, 245, 213, 212), (245, 246, 214, 213), (246, 247, 215, 214), (247, 248, 216, 215), (248, 249, 217, 216), (249, 250, 218, 217), (250, 251, 219, 218), (251, 252, 220, 219), (252, 253, 221, 220), (253, 254, 222, 221), (254, 255, 223, 222), (255, 224, 192, 223), (0, 1, 225, 224), (1, 2, 226, 225), (2, 3, 227, 226), (3, 4, 228, 227), (4, 5, 229, 228), (5, 6, 230, 229), (6, 7, 231, 230), (7, 8, 232, 231), (8, 9, 233, 232), (9, 10, 234, 233), (10, 11, 235, 234), (11, 12, 236, 235), (12, 13, 237, 236), (13, 14, 238, 237), (14, 15, 239, 238), (15, 16, 240, 239), (16, 17, 241, 240), (17, 18, 242, 241), (18, 19, 243, 242), (19, 20, 244, 243), (20, 21, 245, 244), (21, 22, 246, 245), (22, 23, 247, 246), (23, 24, 248, 247), (24, 25, 249, 248), (25, 26, 250, 249), (26, 27, 251, 250), (27, 28, 252, 251), (28, 29, 253, 252), (29, 30, 254, 253), (30, 31, 255, 254), (31, 0, 224, 255)])
_uv = me_cylinder_002.uv_layers.new(name='UVMap')
_uv.uv.foreach_set('vector', [0.9393, 0.7967, 0.967, 0.7967, 0.9642, 0.904, 0.9421, 0.904, 0.8796, 0.904, 0.9017, 0.904, 0.8957, 1.0, 0.8856, 1.0, 0.8483, 0.904, 0.8704, 0.904, 0.8644, 1.0, 0.8543, 1.0, 0.8171, 0.904, 0.8392, 0.904, 0.8332, 1.0, 0.8231, 1.0, 0.7858, 0.904, 0.8079, 0.904, 0.8019, 1.0, 0.7918, 1.0, 0.7546, 0.904, 0.7767, 0.904, 0.7707, 1.0, 0.7606, 1.0, 0.7233, 0.904, 0.7454, 0.904, 0.7394, 1.0, 0.7293, 1.0, 0.6921, 0.904, 0.7142, 0.904, 0.7082, 1.0, 0.6981, 1.0, 0.6608, 0.904, 0.6829, 0.904, 0.6769, 1.0, 0.6668, 1.0, 0.6296, 0.904, 0.6517, 0.904, 0.6457, 1.0, 0.6356, 1.0, 0.5983, 0.904, 0.6204, 0.904, 0.6144, 1.0, 0.6043, 1.0, 0.5671, 0.904, 0.5892, 0.904, 0.5832, 1.0, 0.5731, 1.0, 0.5358, 0.904, 0.5579, 0.904, 0.5519, 1.0, 0.5418, 1.0, 0.5046, 0.904, 0.5267, 0.904, 0.5207, 1.0, 0.5106, 1.0, 0.4733, 0.904, 0.4954, 0.904, 0.4894, 1.0, 0.4793, 1.0, 0.4421, 0.904, 0.4642, 0.904, 0.4582, 1.0, 0.4481, 1.0, 0.4108, 0.904, 0.4329, 0.904, 0.4269, 1.0, 0.4168, 1.0, 0.3796, 0.904, 0.4017, 0.904, 0.3957, 1.0, 0.3856, 1.0, 0.3483, 0.904, 0.3704, 0.904, 0.3644, 1.0, 0.3543, 1.0, 0.3171, 0.904, 0.3392, 0.904, 0.3332, 1.0, 0.3231, 1.0, 0.2858, 0.904, 0.3079, 0.904, 0.3019, 1.0, 0.2918, 1.0, 0.2546, 0.904, 0.2767, 0.904, 0.2707, 1.0, 0.2606, 1.0, 0.2233, 0.904, 0.2454, 0.904, 0.2394, 1.0, 0.2293, 1.0, 0.1921, 0.904, 0.2142, 0.904, 0.2082, 1.0, 0.1981, 1.0, 0.1608, 0.904, 0.1829, 0.904, 0.1769, 1.0, 0.1668, 1.0, 0.1296, 0.904, 0.1517, 0.904, 0.1457, 1.0, 0.1356, 1.0, 0.09832, 0.904, 0.1204, 0.904, 0.1144, 1.0, 0.1043, 1.0, 0.06707, 0.904, 0.08918, 0.904, 0.08315, 1.0, 0.0731, 1.0, 0.03582, 0.904, 0.05793, 0.904, 0.0519, 1.0, 0.04185, 1.0, 0.9421, 0.904, 0.9642, 0.904, 0.9582, 1.0, 0.9481, 1.0, 0.9108, 0.904, 0.9329, 0.904, 0.9269, 1.0, 0.9168, 1.0, 0.03125, 0.5136, 0.03125, 0.6546, 0.0, 0.6546, 0.0, 0.5136, 0.004567, 0.904, 0.02668, 0.904, 0.02065, 1.0, 0.0106, 1.0, 0.908, 0.7967, 0.9357, 0.7967, 0.9329, 0.904, 0.9108, 0.904, 0.8768, 0.7967, 0.9045, 0.7967, 0.9017, 0.904, 0.8796, 0.904, 0.8455, 0.7967, 0.8732, 0.7967, 0.8704, 0.904, 0.8483, 0.904, 0.8143, 0.7967, 0.842, 0.7967, 0.8392, 0.904, 0.8171, 0.904, 0.783, 0.7967, 0.8107, 0.7967, 0.8079, 0.904, 0.7858, 0.904, 0.7518, 0.7967, 0.7795, 0.7967, 0.7767, 0.904, 0.7546, 0.904, 0.7205, 0.7967, 0.7482, 0.7967, 0.7454, 0.904, 0.7233, 0.904, 0.6893, 0.7967, 0.717, 0.7967, 0.7142, 0.904, 0.6921, 0.904, 0.658, 0.7967, 0.6857, 0.7967, 0.6829, 0.904, 0.6608, 0.904, 0.6268, 0.7967, 0.6545, 0.7967, 0.6517, 0.904, 0.6296, 0.904, 0.5955, 0.7967, 0.6232, 0.7967, 0.6204, 0.904, 0.5983, 0.904, 0.5643, 0.7967, 0.592, 0.7967, 0.5892, 0.904, 0.5671, 0.904, 0.533, 0.7967, 0.5607, 0.7967, 0.5579, 0.904, 0.5358, 0.904, 0.5018, 0.7967, 0.5295, 0.7967, 0.5267, 0.904, 0.5046, 0.904, 0.4705, 0.7967, 0.4982, 0.7967, 0.4954, 0.904, 0.4733, 0.904, 0.4393, 0.7967, 0.467, 0.7967, 0.4642, 0.904, 0.4421, 0.904, 0.408, 0.7967, 0.4357, 0.7967, 0.4329, 0.904, 0.4108, 0.904, 0.3768, 0.7967, 0.4045, 0.7967, 0.4017, 0.904, 0.3796, 0.904, 0.3455, 0.7967, 0.3732, 0.7967, 0.3704, 0.904, 0.3483, 0.904, 0.3143, 0.7967, 0.342, 0.7967, 0.3392, 0.904, 0.3171, 0.904, 0.283, 0.7967, 0.3107, 0.7967, 0.3079, 0.904, 0.2858, 0.904, 0.2518, 0.7967, 0.2795, 0.7967, 0.2767, 0.904, 0.2546, 0.904, 0.2205, 0.7967, 0.2482, 0.7967, 0.2454, 0.904, 0.2233, 0.904, 0.1893, 0.7967, 0.217, 0.7967, 0.2142, 0.904, 0.1921, 0.904, 0.158, 0.7967, 0.1857, 0.7967, 0.1829, 0.904, 0.1608, 0.904, 0.1268, 0.7967, 0.1545, 0.7967, 0.1517, 0.904, 0.1296, 0.904, 0.09553, 0.7967, 0.1232, 0.7967, 0.1204, 0.904, 0.09832, 0.904, 0.06428, 0.7967, 0.09197, 0.7967, 0.08918, 0.904, 0.06707, 0.904, 0.03303, 0.7967, 0.06072, 0.7967, 0.05793, 0.904, 0.03582, 0.904, 0.75, 0.4769, 0.7943, 0.4725, 0.8368, 0.4596, 0.876, 0.4386, 0.9104, 0.4104, 0.9386, 0.376, 0.9596, 0.3368, 0.9725, 0.2943, 0.9769, 0.25, 0.9725, 0.2057, 0.9596, 0.1632, 0.9386, 0.124, 0.9104, 0.08958, 0.876, 0.06137, 0.8368, 0.04041, 0.7943, 0.0275, 0.75, 0.02314, 0.7057, 0.0275, 0.6632, 0.04041, 0.624, 0.06137, 0.5896, 0.08958, 0.5614, 0.124, 0.5404, 0.1632, 0.5275, 0.2057, 0.5231, 0.25, 0.5275, 0.2943, 0.5404, 0.3368, 0.5614, 0.376, 0.5896, 0.4104, 0.624, 0.4386, 0.6632, 0.4596, 0.7057, 0.4725, 0.256, 0.2803, 0.25, 0.2809, 0.244, 0.2803, 0.2382, 0.2785, 0.2328, 0.2757, 0.2282, 0.2718, 0.2243, 0.2672, 0.2215, 0.2618, 0.2197, 0.256, 0.2191, 0.25, 0.2197, 0.244, 0.2215, 0.2382, 0.2243, 0.2328, 0.2282, 0.2282, 0.2328, 0.2243, 0.2382, 0.2215, 0.244, 0.2197, 0.25, 0.2191, 0.256, 0.2197, 0.2618, 0.2215, 0.2672, 0.2243, 0.2718, 0.2282, 0.2757, 0.2328, 0.2785, 0.2382, 0.2803, 0.244, 0.2809, 0.25, 0.2803, 0.256, 0.2785, 0.2618, 0.2757, 0.2672, 0.2718, 0.2718, 0.2672, 0.2757, 0.2618, 0.2785, 0.001775, 0.7967, 0.02947, 0.7967, 0.02668, 0.904, 0.004567, 0.904, 0.9375, 0.5136, 0.9375, 0.6546, 0.9062, 0.6546, 0.9062, 0.5136, 0.9062, 0.5136, 0.9062, 0.6546, 0.875, 0.6546, 0.875, 0.5136, 0.875, 0.5136, 0.875, 0.6546, 0.8438, 0.6546, 0.8438, 0.5136, 0.8438, 0.5136, 0.8438, 0.6546, 0.8125, 0.6546, 0.8125, 0.5136, 0.8125, 0.5136, 0.8125, 0.6546, 0.7812, 0.6546, 0.7812, 0.5136, 0.7812, 0.5136, 0.7812, 0.6546, 0.75, 0.6546, 0.75, 0.5136, 0.75, 0.5136, 0.75, 0.6546, 0.7188, 0.6546, 0.7188, 0.5136, 0.7188, 0.5136, 0.7188, 0.6546, 0.6875, 0.6546, 0.6875, 0.5136, 0.6875, 0.5136, 0.6875, 0.6546, 0.6562, 0.6546, 0.6562, 0.5136, 0.6562, 0.5136, 0.6562, 0.6546, 0.625, 0.6546, 0.625, 0.5136, 0.625, 0.5136, 0.625, 0.6546, 0.5938, 0.6546, 0.5938, 0.5136, 0.5938, 0.5136, 0.5938, 0.6546, 0.5625, 0.6546, 0.5625, 0.5136, 0.5625, 0.5136, 0.5625, 0.6546, 0.5312, 0.6546, 0.5312, 0.5136, 0.5312, 0.5136, 0.5312, 0.6546, 0.5, 0.6546, 0.5, 0.5136, 0.5, 0.5136, 0.5, 0.6546, 0.4688, 0.6546, 0.4688, 0.5136, 0.4688, 0.5136, 0.4688, 0.6546, 0.4375, 0.6546, 0.4375, 0.5136, 0.4375, 0.5136, 0.4375, 0.6546, 0.4062, 0.6546, 0.4062, 0.5136, 0.4062, 0.5136, 0.4062, 0.6546, 0.375, 0.6546, 0.375, 0.5136, 0.375, 0.5136, 0.375, 0.6546, 0.3438, 0.6546, 0.3438, 0.5136, 0.3438, 0.5136, 0.3438, 0.6546, 0.3125, 0.6546, 0.3125, 0.5136, 0.3125, 0.5136, 0.3125, 0.6546, 0.2812, 0.6546, 0.2812, 0.5136, 0.2812, 0.5136, 0.2812, 0.6546, 0.25, 0.6546, 0.25, 0.5136, 0.25, 0.5136, 0.25, 0.6546, 0.2188, 0.6546, 0.2188, 0.5136, 0.2188, 0.5136, 0.2188, 0.6546, 0.1875, 0.6546, 0.1875, 0.5136, 0.1875, 0.5136, 0.1875, 0.6546, 0.1562, 0.6546, 0.1562, 0.5136, 0.1562, 0.5136, 0.1562, 0.6546, 0.125, 0.6546, 0.125, 0.5136, 0.125, 0.5136, 0.125, 0.6546, 0.09375, 0.6546, 0.09375, 0.5136, 0.09375, 0.5136, 0.09375, 0.6546, 0.0625, 0.6546, 0.0625, 0.5136, 0.0625, 0.5136, 0.0625, 0.6546, 0.03125, 0.6546, 0.03125, 0.5136, 0.9688, 0.5136, 0.9688, 0.6546, 0.9375, 0.6546, 0.9375, 0.5136, 0.9733, 0.904, 0.9954, 0.904, 0.9894, 1.0, 0.9793, 1.0, 0.9688, 0.6546, 1.0, 0.6546, 0.9982, 0.7967, 0.9705, 0.7967, 0.9375, 0.6546, 0.9688, 0.6546, 0.967, 0.7967, 0.9393, 0.7967, 0.9062, 0.6546, 0.9375, 0.6546, 0.9357, 0.7967, 0.908, 0.7967, 0.875, 0.6546, 0.9062, 0.6546, 0.9045, 0.7967, 0.8768, 0.7967, 0.8438, 0.6546, 0.875, 0.6546, 0.8732, 0.7967, 0.8455, 0.7967, 0.8125, 0.6546, 0.8438, 0.6546, 0.842, 0.7967, 0.8143, 0.7967, 0.7812, 0.6546, 0.8125, 0.6546, 0.8107, 0.7967, 0.783, 0.7967, 0.75, 0.6546, 0.7812, 0.6546, 0.7795, 0.7967, 0.7518, 0.7967, 0.7188, 0.6546, 0.75, 0.6546, 0.7482, 0.7967, 0.7205, 0.7967, 0.6875, 0.6546, 0.7188, 0.6546, 0.717, 0.7967, 0.6893, 0.7967, 0.6562, 0.6546, 0.6875, 0.6546, 0.6857, 0.7967, 0.658, 0.7967, 0.625, 0.6546, 0.6562, 0.6546, 0.6545, 0.7967, 0.6268, 0.7967, 0.5938, 0.6546, 0.625, 0.6546, 0.6232, 0.7967, 0.5955, 0.7967, 0.5625, 0.6546, 0.5938, 0.6546, 0.592, 0.7967, 0.5643, 0.7967, 0.5312, 0.6546, 0.5625, 0.6546, 0.5607, 0.7967, 0.533, 0.7967, 0.5, 0.6546, 0.5312, 0.6546, 0.5295, 0.7967, 0.5018, 0.7967, 0.4688, 0.6546, 0.5, 0.6546, 0.4982, 0.7967, 0.4705, 0.7967, 0.4375, 0.6546, 0.4688, 0.6546, 0.467, 0.7967, 0.4393, 0.7967, 0.4062, 0.6546, 0.4375, 0.6546, 0.4357, 0.7967, 0.408, 0.7967, 0.375, 0.6546, 0.4062, 0.6546, 0.4045, 0.7967, 0.3768, 0.7967, 0.3438, 0.6546, 0.375, 0.6546, 0.3732, 0.7967, 0.3455, 0.7967, 0.3125, 0.6546, 0.3438, 0.6546, 0.342, 0.7967, 0.3143, 0.7967, 0.2812, 0.6546, 0.3125, 0.6546, 0.3107, 0.7967, 0.283, 0.7967, 0.25, 0.6546, 0.2812, 0.6546, 0.2795, 0.7967, 0.2518, 0.7967, 0.2188, 0.6546, 0.25, 0.6546, 0.2482, 0.7967, 0.2205, 0.7967, 0.1875, 0.6546, 0.2188, 0.6546, 0.217, 0.7967, 0.1893, 0.7967, 0.1562, 0.6546, 0.1875, 0.6546, 0.1857, 0.7967, 0.158, 0.7967, 0.125, 0.6546, 0.1562, 0.6546, 0.1545, 0.7967, 0.1268, 0.7967, 0.09375, 0.6546, 0.125, 0.6546, 0.1232, 0.7967, 0.09553, 0.7967, 0.0625, 0.6546, 0.09375, 0.6546, 0.09197, 0.7967, 0.06428, 0.7967, 0.03125, 0.6546, 0.0625, 0.6546, 0.06072, 0.7967, 0.03303, 0.7967, 0.0, 0.6546, 0.03125, 0.6546, 0.02947, 0.7967, 0.001775, 0.7967, 0.9705, 0.7967, 0.9982, 0.7967, 0.9954, 0.904, 0.9733, 0.904, 1.0, 0.5136, 0.9688, 0.5136, 0.9696, 0.5, 0.9991, 0.5, 0.9688, 0.5136, 0.9375, 0.5136, 0.9384, 0.5, 0.9679, 0.5, 0.9375, 0.5136, 0.9062, 0.5136, 0.9071, 0.5, 0.9366, 0.5, 0.9062, 0.5136, 0.875, 0.5136, 0.8759, 0.5, 0.9054, 0.5, 0.875, 0.5136, 0.8438, 0.5136, 0.8446, 0.5, 0.8741, 0.5, 0.8438, 0.5136, 0.8125, 0.5136, 0.8134, 0.5, 0.8429, 0.5, 0.8125, 0.5136, 0.7812, 0.5136, 0.7821, 0.5, 0.8116, 0.5, 0.7812, 0.5136, 0.75, 0.5136, 0.7509, 0.5, 0.7804, 0.5, 0.75, 0.5136, 0.7188, 0.5136, 0.7196, 0.5, 0.7491, 0.5, 0.7188, 0.5136, 0.6875, 0.5136, 0.6884, 0.5, 0.7179, 0.5, 0.6875, 0.5136, 0.6562, 0.5136, 0.6571, 0.5, 0.6866, 0.5, 0.6562, 0.5136, 0.625, 0.5136, 0.6259, 0.5, 0.6554, 0.5, 0.625, 0.5136, 0.5938, 0.5136, 0.5946, 0.5, 0.6241, 0.5, 0.5938, 0.5136, 0.5625, 0.5136, 0.5634, 0.5, 0.5929, 0.5, 0.5625, 0.5136, 0.5312, 0.5136, 0.5321, 0.5, 0.5616, 0.5, 0.5312, 0.5136, 0.5, 0.5136, 0.5009, 0.5, 0.5304, 0.5, 0.5, 0.5136, 0.4688, 0.5136, 0.4696, 0.5, 0.4991, 0.5, 0.4688, 0.5136, 0.4375, 0.5136, 0.4384, 0.5, 0.4679, 0.5, 0.4375, 0.5136, 0.4062, 0.5136, 0.4071, 0.5, 0.4366, 0.5, 0.4062, 0.5136, 0.375, 0.5136, 0.3759, 0.5, 0.4054, 0.5, 0.375, 0.5136, 0.3438, 0.5136, 0.3446, 0.5, 0.3741, 0.5, 0.3438, 0.5136, 0.3125, 0.5136, 0.3134, 0.5, 0.3429, 0.5, 0.3125, 0.5136, 0.2812, 0.5136, 0.2821, 0.5, 0.3116, 0.5, 0.2812, 0.5136, 0.25, 0.5136, 0.2509, 0.5, 0.2804, 0.5, 0.25, 0.5136, 0.2188, 0.5136, 0.2196, 0.5, 0.2491, 0.5, 0.2188, 0.5136, 0.1875, 0.5136, 0.1884, 0.5, 0.2179, 0.5, 0.1875, 0.5136, 0.1562, 0.5136, 0.1571, 0.5, 0.1866, 0.5, 0.1562, 0.5136, 0.125, 0.5136, 0.1259, 0.5, 0.1554, 0.5, 0.125, 0.5136, 0.09375, 0.5136, 0.09461, 0.5, 0.1241, 0.5, 0.09375, 0.5136, 0.0625, 0.5136, 0.06336, 0.5, 0.09289, 0.5, 0.0625, 0.5136, 0.03125, 0.5136, 0.03211, 0.5, 0.06164, 0.5, 0.03125, 0.5136, 0.0, 0.5136, 0.0008553, 0.5, 0.03039, 0.5, 1.0, 0.5136, 1.0, 0.6546, 0.9688, 0.6546, 0.9688, 0.5136, 0.25, 0.3104, 0.2618, 0.3092, 0.2651, 0.3258, 0.25, 0.3272, 0.2618, 0.3092, 0.2731, 0.3058, 0.2796, 0.3214, 0.2651, 0.3258, 0.2731, 0.3058, 0.2836, 0.3002, 0.2929, 0.3142, 0.2796, 0.3214, 0.2836, 0.3002, 0.2927, 0.2927, 0.3046, 0.3046, 0.2929, 0.3142, 0.2927, 0.2927, 0.3002, 0.2836, 0.3142, 0.2929, 0.3046, 0.3046, 0.3002, 0.2836, 0.3058, 0.2731, 0.3214, 0.2796, 0.3142, 0.2929, 0.3058, 0.2731, 0.3092, 0.2618, 0.3258, 0.2651, 0.3214, 0.2796, 0.3092, 0.2618, 0.3104, 0.25, 0.3272, 0.25, 0.3258, 0.2651, 0.3104, 0.25, 0.3092, 0.2382, 0.3258, 0.2349, 0.3272, 0.25, 0.3092, 0.2382, 0.3058, 0.2269, 0.3214, 0.2204, 0.3258, 0.2349, 0.3058, 0.2269, 0.3002, 0.2164, 0.3142, 0.2071, 0.3214, 0.2204, 0.3002, 0.2164, 0.2927, 0.2073, 0.3046, 0.1954, 0.3142, 0.2071, 0.2927, 0.2073, 0.2836, 0.1998, 0.2929, 0.1858, 0.3046, 0.1954, 0.2836, 0.1998, 0.2731, 0.1942, 0.2796, 0.1786, 0.2929, 0.1858, 0.2731, 0.1942, 0.2618, 0.1908, 0.2651, 0.1742, 0.2796, 0.1786, 0.2618, 0.1908, 0.25, 0.1896, 0.25, 0.1728, 0.2651, 0.1742, 0.25, 0.1896, 0.2382, 0.1908, 0.2349, 0.1742, 0.25, 0.1728, 0.2382, 0.1908, 0.2269, 0.1942, 0.2204, 0.1786, 0.2349, 0.1742, 0.2269, 0.1942, 0.2164, 0.1998, 0.2071, 0.1858, 0.2204, 0.1786, 0.2164, 0.1998, 0.2073, 0.2073, 0.1954, 0.1954, 0.2071, 0.1858, 0.2073, 0.2073, 0.1998, 0.2164, 0.1858, 0.2071, 0.1954, 0.1954, 0.1998, 0.2164, 0.1942, 0.2269, 0.1786, 0.2204, 0.1858, 0.2071, 0.1942, 0.2269, 0.1908, 0.2382, 0.1742, 0.2349, 0.1786, 0.2204, 0.1908, 0.2382, 0.1896, 0.25, 0.1728, 0.25, 0.1742, 0.2349, 0.1896, 0.25, 0.1908, 0.2618, 0.1742, 0.2651, 0.1728, 0.25, 0.1908, 0.2618, 0.1942, 0.2731, 0.1786, 0.2796, 0.1742, 0.2651, 0.1942, 0.2731, 0.1998, 0.2836, 0.1858, 0.2929, 0.1786, 0.2796, 0.1998, 0.2836, 0.2073, 0.2927, 0.1954, 0.3046, 0.1858, 0.2929, 0.2073, 0.2927, 0.2164, 0.3002, 0.2071, 0.3142, 0.1954, 0.3046, 0.2164, 0.3002, 0.2269, 0.3058, 0.2204, 0.3214, 0.2071, 0.3142, 0.2269, 0.3058, 0.2382, 0.3092, 0.2349, 0.3258, 0.2204, 0.3214, 0.2382, 0.3092, 0.25, 0.3104, 0.25, 0.3272, 0.2349, 0.3258, 0.25, 0.2809, 0.256, 0.2803, 0.2618, 0.3092, 0.25, 0.3104, 0.256, 0.2803, 0.2618, 0.2785, 0.2731, 0.3058, 0.2618, 0.3092, 0.2618, 0.2785, 0.2672, 0.2757, 0.2836, 0.3002, 0.2731, 0.3058, 0.2672, 0.2757, 0.2718, 0.2718, 0.2927, 0.2927, 0.2836, 0.3002, 0.2718, 0.2718, 0.2757, 0.2672, 0.3002, 0.2836, 0.2927, 0.2927, 0.2757, 0.2672, 0.2785, 0.2618, 0.3058, 0.2731, 0.3002, 0.2836, 0.2785, 0.2618, 0.2803, 0.256, 0.3092, 0.2618, 0.3058, 0.2731, 0.2803, 0.256, 0.2809, 0.25, 0.3104, 0.25, 0.3092, 0.2618, 0.2809, 0.25, 0.2803, 0.244, 0.3092, 0.2382, 0.3104, 0.25, 0.2803, 0.244, 0.2785, 0.2382, 0.3058, 0.2269, 0.3092, 0.2382, 0.2785, 0.2382, 0.2757, 0.2328, 0.3002, 0.2164, 0.3058, 0.2269, 0.2757, 0.2328, 0.2718, 0.2282, 0.2927, 0.2073, 0.3002, 0.2164, 0.2718, 0.2282, 0.2672, 0.2243, 0.2836, 0.1998, 0.2927, 0.2073, 0.2672, 0.2243, 0.2618, 0.2215, 0.2731, 0.1942, 0.2836, 0.1998, 0.2618, 0.2215, 0.256, 0.2197, 0.2618, 0.1908, 0.2731, 0.1942, 0.256, 0.2197, 0.25, 0.2191, 0.25, 0.1896, 0.2618, 0.1908, 0.25, 0.2191, 0.244, 0.2197, 0.2382, 0.1908, 0.25, 0.1896, 0.244, 0.2197, 0.2382, 0.2215, 0.2269, 0.1942, 0.2382, 0.1908, 0.2382, 0.2215, 0.2328, 0.2243, 0.2164, 0.1998, 0.2269, 0.1942, 0.2328, 0.2243, 0.2282, 0.2282, 0.2073, 0.2073, 0.2164, 0.1998, 0.2282, 0.2282, 0.2243, 0.2328, 0.1998, 0.2164, 0.2073, 0.2073, 0.2243, 0.2328, 0.2215, 0.2382, 0.1942, 0.2269, 0.1998, 0.2164, 0.2215, 0.2382, 0.2197, 0.244, 0.1908, 0.2382, 0.1942, 0.2269, 0.2197, 0.244, 0.2191, 0.25, 0.1896, 0.25, 0.1908, 0.2382, 0.2191, 0.25, 0.2197, 0.256, 0.1908, 0.2618, 0.1896, 0.25, 0.2197, 0.256, 0.2215, 0.2618, 0.1942, 0.2731, 0.1908, 0.2618, 0.2215, 0.2618, 0.2243, 0.2672, 0.1998, 0.2836, 0.1942, 0.2731, 0.2243, 0.2672, 0.2282, 0.2718, 0.2073, 0.2927, 0.1998, 0.2836, 0.2282, 0.2718, 0.2328, 0.2757, 0.2164, 0.3002, 0.2073, 0.2927, 0.2328, 0.2757, 0.2382, 0.2785, 0.2269, 0.3058, 0.2164, 0.3002, 0.2382, 0.2785, 0.244, 0.2803, 0.2382, 0.3092, 0.2269, 0.3058, 0.244, 0.2803, 0.25, 0.2809, 0.25, 0.3104, 0.2382, 0.3092])
me_cylinder_002.materials.append(mat_material_002)
me_cylinder_002.use_remesh_fix_poles = True
me_cylinder_002.use_remesh_preserve_attributes = False
me_cylinder_002.use_mirror_vertex_groups = False
me_cylinder_002.update()
me_cylinder_003 = bpy.data.meshes.new('Cylinder.003')
me_cylinder_003.from_pydata([(0.0, 1.0, 5.96e-08), (0.1951, 0.9808, 5.96e-08), (0.3827, 0.9239, 5.96e-08), (0.5556, 0.8315, 5.96e-08), (0.7071, 0.7071, 5.96e-08), (0.8315, 0.5556, 5.96e-08), (0.9239, 0.3827, 5.96e-08), (0.9808, 0.1951, 5.96e-08), (1.0, -1.63e-07, 5.96e-08), (0.9808, -0.1951, 5.96e-08), (0.9239, -0.3827, 5.96e-08), (0.8315, -0.5556, 5.96e-08), (0.7071, -0.7071, 5.96e-08), (0.5556, -0.8315, 5.96e-08), (0.3827, -0.9239, 5.96e-08), (0.1951, -0.9808, 5.96e-08), (-3.26e-07, -1.0, 5.96e-08), (-0.1951, -0.9808, 5.96e-08), (-0.3827, -0.9239, 5.96e-08), (-0.5556, -0.8315, 5.96e-08), (-0.7071, -0.7071, 5.96e-08), (-0.8315, -0.5556, 5.96e-08), (-0.9239, -0.3827, 5.96e-08), (-0.9808, -0.1951, 5.96e-08), (-1.0, 7.274e-07, 5.96e-08), (-0.9808, 0.1951, 5.96e-08), (-0.9239, 0.3827, 5.96e-08), (-0.8315, 0.5556, 5.96e-08), (-0.7071, 0.7071, 5.96e-08), (-0.5556, 0.8315, 5.96e-08), (-0.3827, 0.9239, 5.96e-08), (-0.1951, 0.9808, 5.96e-08), (0.03021, 0.6572, -0.4435), (0.0, 1.0, -1.92), (0.16, 0.6445, -0.4435), (0.1951, 0.9808, -1.92), (0.2849, 0.6066, -0.4435), (0.3827, 0.9239, -1.92), (0.3999, 0.5451, -0.4435), (0.5556, 0.8315, -1.92), (0.5007, 0.4623, -0.4435), (0.7071, 0.7071, -1.92), (0.5835, 0.3615, -0.4435), (0.8315, 0.5556, -1.92), (0.645, 0.2465, -0.4435), (0.9239, 0.3827, -1.92), (0.6829, 0.1216, -0.4435), (0.9808, 0.1951, -1.92), (0.6956, -0.00819, -0.4435), (1.0, -1.63e-07, -1.92), (0.6829, -0.138, -0.4435), (0.9808, -0.1951, -1.92), (0.645, -0.2628, -0.4435), (0.9239, -0.3827, -1.92), (0.5835, -0.3779, -0.4435), (0.8315, -0.5556, -1.92), (0.5007, -0.4787, -0.4435), (0.7071, -0.7071, -1.92), (0.3999, -0.5615, -0.4435), (0.5556, -0.8315, -1.92), (0.2849, -0.623, -0.4435), (0.3827, -0.9239, -1.92), (0.16, -0.6608, -0.4435), (0.1951, -0.9808, -1.92), (0.03021, -0.6736, -0.4435), (-3.26e-07, -1.0, -1.92), (-0.09961, -0.6608, -0.4435), (-0.1951, -0.9808, -1.92), (-0.2244, -0.623, -0.4435), (-0.3827, -0.9239, -1.92), (-0.3395, -0.5615, -0.4435), (-0.5556, -0.8315, -1.92), (-0.4403, -0.4787, -0.4435), (-0.7071, -0.7071, -1.92), (-0.5231, -0.3779, -0.4435), (-0.8315, -0.5556, -1.92), (-0.5846, -0.2628, -0.4435), (-0.9239, -0.3827, -1.92), (-0.6224, -0.138, -0.4435), (-0.9808, -0.1951, -1.92), (-0.6352, -0.008189, -0.4435), (-1.0, 7.274e-07, -1.92), (-0.6224, 0.1216, -0.4435), (-0.9808, 0.1951, -1.92), (-0.5846, 0.2465, -0.4435), (-0.9239, 0.3827, -1.92), (-0.5231, 0.3615, -0.4435), (-0.8315, 0.5556, -1.92), (-0.4403, 0.4623, -0.4435), (-0.7071, 0.7071, -1.92), (-0.3395, 0.5451, -0.4435), (-0.5556, 0.8315, -1.92), (-0.2244, 0.6066, -0.4435), (-0.3827, 0.9239, -1.92), (-0.09961, 0.6445, -0.4435), (-0.1951, 0.9808, -1.92), (0.1795, 0.9022, -2.0), (-5.96e-08, 0.9199, -2.0), (0.352, 0.8498, -2.0), (0.511, 0.7648, -2.0), (0.6504, 0.6504, -2.0), (0.7648, 0.511, -2.0), (0.8498, 0.352, -2.0), (0.9022, 0.1795, -2.0), (0.9199, -1.872e-07, -2.0), (0.9022, -0.1795, -2.0), (0.8498, -0.352, -2.0), (0.7648, -0.511, -2.0), (0.6504, -0.6504, -2.0), (0.511, -0.7648, -2.0), (0.352, -0.8498, -2.0), (0.1795, -0.9022, -2.0), (-2.775e-07, -0.9199, -2.0), (-0.1795, -0.9022, -2.0), (-0.352, -0.8498, -2.0), (-0.511, -0.7648, -2.0), (-0.6504, -0.6504, -2.0), (-0.7648, -0.511, -2.0), (-0.8498, -0.352, -2.0), (-0.9022, -0.1795, -2.0), (-0.9199, 5.802e-07, -2.0), (-0.9022, 0.1795, -2.0), (-0.8498, 0.352, -2.0), (-0.7648, 0.511, -2.0), (-0.6504, 0.6504, -2.0), (-0.511, 0.7648, -2.0), (-0.352, 0.8498, -2.0), (-0.1795, 0.9022, -2.0), (0.1305, 0.6604, -2.042), (-0.0008138, 0.6733, -2.042), (0.2568, 0.6221, -2.042), (0.3731, 0.5599, -2.042), (0.4751, 0.4762, -2.042), (0.5588, 0.3742, -2.042), (0.621, 0.2578, -2.042), (0.6593, 0.1315, -2.042), (0.6723, 0.0002203, -2.042), (0.6593, -0.1311, -2.042), (0.621, -0.2574, -2.042), (0.5588, -0.3737, -2.042), (0.4751, -0.4757, -2.042), (0.3731, -0.5594, -2.042), (0.2568, -0.6216, -2.042), (0.1305, -0.6599, -2.042), (-0.0008139, -0.6729, -2.042), (-0.1321, -0.6599, -2.042), (-0.2584, -0.6216, -2.042), (-0.3748, -0.5594, -2.042), (-0.4767, -0.4757, -2.042), (-0.5605, -0.3737, -2.042), (-0.6227, -0.2574, -2.042), (-0.661, -0.1311, -2.042), (-0.6739, 0.0002209, -2.042), (-0.661, 0.1315, -2.042), (-0.6227, 0.2578, -2.042), (-0.5605, 0.3742, -2.042), (-0.4767, 0.4762, -2.042), (-0.3748, 0.5599, -2.042), (-0.2584, 0.6221, -2.042), (-0.1321, 0.6604, -2.042)], [], [(95, 31, 0, 33), (37, 2, 3, 39), (39, 3, 4, 41), (41, 4, 5, 43), (43, 5, 6, 45), (45, 6, 7, 47), (47, 7, 8, 49), (49, 8, 9, 51), (51, 9, 10, 53), (53, 10, 11, 55), (55, 11, 12, 57), (57, 12, 13, 59), (59, 13, 14, 61), (61, 14, 15, 63), (63, 15, 16, 65), (65, 16, 17, 67), (67, 17, 18, 69), (69, 18, 19, 71), (71, 19, 20, 73), (73, 20, 21, 75), (75, 21, 22, 77), (77, 22, 23, 79), (79, 23, 24, 81), (81, 24, 25, 83), (83, 25, 26, 85), (85, 26, 27, 87), (87, 27, 28, 89), (89, 28, 29, 91), (91, 29, 30, 93), (93, 30, 31, 95), (1, 0, 31, 30, 29, 28, 27, 26, 25, 24, 23, 22, 21, 20, 19, 18, 17, 16, 15, 14, 13, 12, 11, 10, 9, 8, 7, 6, 5, 4, 3, 2), (35, 1, 2, 37), (33, 0, 1, 35), (33, 35, 96, 97), (35, 37, 98, 96), (37, 39, 99, 98), (39, 41, 100, 99), (41, 43, 101, 100), (43, 45, 102, 101), (45, 47, 103, 102), (47, 49, 104, 103), (49, 51, 105, 104), (51, 53, 106, 105), (53, 55, 107, 106), (55, 57, 108, 107), (57, 59, 109, 108), (59, 61, 110, 109), (61, 63, 111, 110), (63, 65, 112, 111), (65, 67, 113, 112), (67, 69, 114, 113), (69, 71, 115, 114), (71, 73, 116, 115), (73, 75, 117, 116), (75, 77, 118, 117), (77, 79, 119, 118), (79, 81, 120, 119), (81, 83, 121, 120), (83, 85, 122, 121), (85, 87, 123, 122), (87, 89, 124, 123), (89, 91, 125, 124), (91, 93, 126, 125), (93, 95, 127, 126), (95, 33, 97, 127), (32, 34, 36, 38, 40, 42, 44, 46, 48, 50, 52, 54, 56, 58, 60, 62, 64, 66, 68, 70, 72, 74, 76, 78, 80, 82, 84, 86, 88, 90, 92, 94), (128, 129, 97, 96), (130, 128, 96, 98), (131, 130, 98, 99), (132, 131, 99, 100), (133, 132, 100, 101), (134, 133, 101, 102), (135, 134, 102, 103), (136, 135, 103, 104), (137, 136, 104, 105), (138, 137, 105, 106), (139, 138, 106, 107), (140, 139, 107, 108), (141, 140, 108, 109), (142, 141, 109, 110), (143, 142, 110, 111), (144, 143, 111, 112), (145, 144, 112, 113), (146, 145, 113, 114), (147, 146, 114, 115), (148, 147, 115, 116), (149, 148, 116, 117), (150, 149, 117, 118), (151, 150, 118, 119), (152, 151, 119, 120), (153, 152, 120, 121), (154, 153, 121, 122), (155, 154, 122, 123), (156, 155, 123, 124), (157, 156, 124, 125), (158, 157, 125, 126), (159, 158, 126, 127), (129, 159, 127, 97), (34, 32, 129, 128), (36, 34, 128, 130), (38, 36, 130, 131), (40, 38, 131, 132), (42, 40, 132, 133), (44, 42, 133, 134), (46, 44, 134, 135), (48, 46, 135, 136), (50, 48, 136, 137), (52, 50, 137, 138), (54, 52, 138, 139), (56, 54, 139, 140), (58, 56, 140, 141), (60, 58, 141, 142), (62, 60, 142, 143), (64, 62, 143, 144), (66, 64, 144, 145), (68, 66, 145, 146), (70, 68, 146, 147), (72, 70, 147, 148), (74, 72, 148, 149), (76, 74, 149, 150), (78, 76, 150, 151), (80, 78, 151, 152), (82, 80, 152, 153), (84, 82, 153, 154), (86, 84, 154, 155), (88, 86, 155, 156), (90, 88, 156, 157), (92, 90, 157, 158), (94, 92, 158, 159), (32, 94, 159, 129)])
_uv = me_cylinder_003.uv_layers.new(name='UVMap')
_uv.uv.foreach_set('vector', [0.03125, 0.5199, 0.03125, 1.0, 0.0, 1.0, 0.0, 0.5199, 0.9375, 0.5199, 0.9375, 1.0, 0.9062, 1.0, 0.9062, 0.5199, 0.9062, 0.5199, 0.9062, 1.0, 0.875, 1.0, 0.875, 0.5199, 0.875, 0.5199, 0.875, 1.0, 0.8438, 1.0, 0.8438, 0.5199, 0.8438, 0.5199, 0.8438, 1.0, 0.8125, 1.0, 0.8125, 0.5199, 0.8125, 0.5199, 0.8125, 1.0, 0.7812, 1.0, 0.7812, 0.5199, 0.7812, 0.5199, 0.7812, 1.0, 0.75, 1.0, 0.75, 0.5199, 0.75, 0.5199, 0.75, 1.0, 0.7188, 1.0, 0.7188, 0.5199, 0.7188, 0.5199, 0.7188, 1.0, 0.6875, 1.0, 0.6875, 0.5199, 0.6875, 0.5199, 0.6875, 1.0, 0.6562, 1.0, 0.6562, 0.5199, 0.6562, 0.5199, 0.6562, 1.0, 0.625, 1.0, 0.625, 0.5199, 0.625, 0.5199, 0.625, 1.0, 0.5938, 1.0, 0.5938, 0.5199, 0.5938, 0.5199, 0.5938, 1.0, 0.5625, 1.0, 0.5625, 0.5199, 0.5625, 0.5199, 0.5625, 1.0, 0.5312, 1.0, 0.5312, 0.5199, 0.5312, 0.5199, 0.5312, 1.0, 0.5, 1.0, 0.5, 0.5199, 0.5, 0.5199, 0.5, 1.0, 0.4688, 1.0, 0.4688, 0.5199, 0.4688, 0.5199, 0.4688, 1.0, 0.4375, 1.0, 0.4375, 0.5199, 0.4375, 0.5199, 0.4375, 1.0, 0.4062, 1.0, 0.4062, 0.5199, 0.4062, 0.5199, 0.4062, 1.0, 0.375, 1.0, 0.375, 0.5199, 0.375, 0.5199, 0.375, 1.0, 0.3438, 1.0, 0.3438, 0.5199, 0.3438, 0.5199, 0.3438, 1.0, 0.3125, 1.0, 0.3125, 0.5199, 0.3125, 0.5199, 0.3125, 1.0, 0.2812, 1.0, 0.2812, 0.5199, 0.2812, 0.5199, 0.2812, 1.0, 0.25, 1.0, 0.25, 0.5199, 0.25, 0.5199, 0.25, 1.0, 0.2188, 1.0, 0.2188, 0.5199, 0.2188, 0.5199, 0.2188, 1.0, 0.1875, 1.0, 0.1875, 0.5199, 0.1875, 0.5199, 0.1875, 1.0, 0.1562, 1.0, 0.1562, 0.5199, 0.1562, 0.5199, 0.1562, 1.0, 0.125, 1.0, 0.125, 0.5199, 0.125, 0.5199, 0.125, 1.0, 0.09375, 1.0, 0.09375, 0.5199, 0.09375, 0.5199, 0.09375, 1.0, 0.0625, 1.0, 0.0625, 0.5199, 0.0625, 0.5199, 0.0625, 1.0, 0.03125, 1.0, 0.03125, 0.5199, 0.2968, 0.4854, 0.25, 0.49, 0.2032, 0.4854, 0.1582, 0.4717, 0.1167, 0.4496, 0.08029, 0.4197, 0.05045, 0.3833, 0.02827, 0.3418, 0.01461, 0.2968, 0.01, 0.25, 0.01461, 0.2032, 0.02827, 0.1582, 0.05045, 0.1167, 0.08029, 0.08029, 0.1167, 0.05045, 0.1582, 0.02827, 0.2032, 0.01461, 0.25, 0.01, 0.2968, 0.01461, 0.3418, 0.02827, 0.3833, 0.05045, 0.4197, 0.08029, 0.4496, 0.1167, 0.4717, 0.1582, 0.4854, 0.2032, 0.49, 0.25, 0.4854, 0.2968, 0.4717, 0.3418, 0.4496, 0.3833, 0.4197, 0.4197, 0.3833, 0.4496, 0.3418, 0.4717, 0.9688, 0.5199, 0.9688, 1.0, 0.9375, 1.0, 0.9375, 0.5199, 1.0, 0.5199, 1.0, 1.0, 0.9688, 1.0, 0.9688, 0.5199, 1.0, 0.5199, 0.9688, 0.5199, 0.97, 0.5, 0.9987, 0.5, 0.9688, 0.5199, 0.9375, 0.5199, 0.9388, 0.5, 0.9675, 0.5, 0.9375, 0.5199, 0.9062, 0.5199, 0.9075, 0.5, 0.9362, 0.5, 0.9062, 0.5199, 0.875, 0.5199, 0.8763, 0.5, 0.905, 0.5, 0.875, 0.5199, 0.8438, 0.5199, 0.845, 0.5, 0.8737, 0.5, 0.8438, 0.5199, 0.8125, 0.5199, 0.8138, 0.5, 0.8425, 0.5, 0.8125, 0.5199, 0.7812, 0.5199, 0.7825, 0.5, 0.8112, 0.5, 0.7812, 0.5199, 0.75, 0.5199, 0.7513, 0.5, 0.78, 0.5, 0.75, 0.5199, 0.7188, 0.5199, 0.72, 0.5, 0.7487, 0.5, 0.7188, 0.5199, 0.6875, 0.5199, 0.6888, 0.5, 0.7175, 0.5, 0.6875, 0.5199, 0.6562, 0.5199, 0.6575, 0.5, 0.6862, 0.5, 0.6562, 0.5199, 0.625, 0.5199, 0.6263, 0.5, 0.655, 0.5, 0.625, 0.5199, 0.5938, 0.5199, 0.595, 0.5, 0.6237, 0.5, 0.5938, 0.5199, 0.5625, 0.5199, 0.5638, 0.5, 0.5925, 0.5, 0.5625, 0.5199, 0.5312, 0.5199, 0.5325, 0.5, 0.5612, 0.5, 0.5312, 0.5199, 0.5, 0.5199, 0.5013, 0.5, 0.53, 0.5, 0.5, 0.5199, 0.4688, 0.5199, 0.47, 0.5, 0.4987, 0.5, 0.4688, 0.5199, 0.4375, 0.5199, 0.4388, 0.5, 0.4675, 0.5, 0.4375, 0.5199, 0.4062, 0.5199, 0.4075, 0.5, 0.4362, 0.5, 0.4062, 0.5199, 0.375, 0.5199, 0.3763, 0.5, 0.405, 0.5, 0.375, 0.5199, 0.3438, 0.5199, 0.345, 0.5, 0.3737, 0.5, 0.3438, 0.5199, 0.3125, 0.5199, 0.3138, 0.5, 0.3425, 0.5, 0.3125, 0.5199, 0.2812, 0.5199, 0.2825, 0.5, 0.3112, 0.5, 0.2812, 0.5199, 0.25, 0.5199, 0.2513, 0.5, 0.28, 0.5, 0.25, 0.5199, 0.2188, 0.5199, 0.22, 0.5, 0.2487, 0.5, 0.2188, 0.5199, 0.1875, 0.5199, 0.1888, 0.5, 0.2175, 0.5, 0.1875, 0.5199, 0.1562, 0.5199, 0.1575, 0.5, 0.1862, 0.5, 0.1562, 0.5199, 0.125, 0.5199, 0.1263, 0.5, 0.155, 0.5, 0.125, 0.5199, 0.09375, 0.5199, 0.095, 0.5, 0.1237, 0.5, 0.09375, 0.5199, 0.0625, 0.5199, 0.06375, 0.5, 0.0925, 0.5, 0.0625, 0.5199, 0.03125, 0.5199, 0.0325, 0.5, 0.06125, 0.5, 0.03125, 0.5199, 0.0, 0.5199, 0.001252, 0.5, 0.03, 0.5, 0.75, 0.4097, 0.7812, 0.4066, 0.8111, 0.3975, 0.8387, 0.3828, 0.8629, 0.3629, 0.8828, 0.3387, 0.8975, 0.3111, 0.9066, 0.2812, 0.9097, 0.25, 0.9066, 0.2188, 0.8975, 0.1889, 0.8828, 0.1613, 0.8629, 0.1371, 0.8387, 0.1172, 0.8111, 0.1025, 0.7812, 0.09336, 0.75, 0.0903, 0.7188, 0.09337, 0.6889, 0.1025, 0.6613, 0.1172, 0.6371, 0.1371, 0.6172, 0.1613, 0.6025, 0.1889, 0.5934, 0.2188, 0.5903, 0.25, 0.5934, 0.2812, 0.6025, 0.3111, 0.6172, 0.3387, 0.6371, 0.3629, 0.6613, 0.3828, 0.6889, 0.3975, 0.7188, 0.4066, 0.7815, 0.4084, 0.75, 0.4115, 0.75, 0.4708, 0.7931, 0.4665, 0.8118, 0.3992, 0.7815, 0.4084, 0.7931, 0.4665, 0.8345, 0.454, 0.8397, 0.3843, 0.8118, 0.3992, 0.8345, 0.454, 0.8727, 0.4336, 0.8642, 0.3642, 0.8397, 0.3843, 0.8727, 0.4336, 0.9061, 0.4061, 0.8843, 0.3397, 0.8642, 0.3642, 0.9061, 0.4061, 0.9336, 0.3727, 0.8992, 0.3118, 0.8843, 0.3397, 0.9336, 0.3727, 0.954, 0.3345, 0.9084, 0.2815, 0.8992, 0.3118, 0.954, 0.3345, 0.9665, 0.2931, 0.9115, 0.25, 0.9084, 0.2815, 0.9665, 0.2931, 0.9708, 0.25, 0.9084, 0.2185, 0.9115, 0.25, 0.9708, 0.25, 0.9665, 0.2069, 0.8992, 0.1882, 0.9084, 0.2185, 0.9665, 0.2069, 0.954, 0.1655, 0.8843, 0.1603, 0.8992, 0.1882, 0.954, 0.1655, 0.9336, 0.1273, 0.8642, 0.1358, 0.8843, 0.1603, 0.9336, 0.1273, 0.9061, 0.09389, 0.8397, 0.1157, 0.8642, 0.1358, 0.9061, 0.09389, 0.8727, 0.06644, 0.8118, 0.1008, 0.8397, 0.1157, 0.8727, 0.06644, 0.8345, 0.04604, 0.7815, 0.09157, 0.8118, 0.1008, 0.8345, 0.04604, 0.7931, 0.03347, 0.75, 0.08846, 0.7815, 0.09157, 0.7931, 0.03347, 0.75, 0.02923, 0.7185, 0.09157, 0.75, 0.08846, 0.75, 0.02923, 0.7069, 0.03347, 0.6882, 0.1008, 0.7185, 0.09157, 0.7069, 0.03347, 0.6655, 0.04604, 0.6603, 0.1157, 0.6882, 0.1008, 0.6655, 0.04604, 0.6273, 0.06644, 0.6358, 0.1358, 0.6603, 0.1157, 0.6273, 0.06644, 0.5939, 0.09389, 0.6157, 0.1603, 0.6358, 0.1358, 0.5939, 0.09389, 0.5664, 0.1273, 0.6008, 0.1882, 0.6157, 0.1603, 0.5664, 0.1273, 0.546, 0.1655, 0.5916, 0.2185, 0.6008, 0.1882, 0.546, 0.1655, 0.5335, 0.2069, 0.5885, 0.25, 0.5916, 0.2185, 0.5335, 0.2069, 0.5292, 0.25, 0.5916, 0.2815, 0.5885, 0.25, 0.5292, 0.25, 0.5335, 0.2931, 0.6008, 0.3118, 0.5916, 0.2815, 0.5335, 0.2931, 0.546, 0.3345, 0.6157, 0.3397, 0.6008, 0.3118, 0.546, 0.3345, 0.5664, 0.3727, 0.6358, 0.3642, 0.6157, 0.3397, 0.5664, 0.3727, 0.5939, 0.4061, 0.6603, 0.3843, 0.6358, 0.3642, 0.5939, 0.4061, 0.6273, 0.4336, 0.6882, 0.3992, 0.6603, 0.3843, 0.6273, 0.4336, 0.6655, 0.454, 0.7185, 0.4084, 0.6882, 0.3992, 0.6655, 0.454, 0.7069, 0.4665, 0.75, 0.4115, 0.7185, 0.4084, 0.7069, 0.4665, 0.75, 0.4708, 0.7812, 0.4066, 0.75, 0.4097, 0.75, 0.4115, 0.7815, 0.4084, 0.8111, 0.3975, 0.7812, 0.4066, 0.7815, 0.4084, 0.8118, 0.3992, 0.8387, 0.3828, 0.8111, 0.3975, 0.8118, 0.3992, 0.8397, 0.3843, 0.8629, 0.3629, 0.8387, 0.3828, 0.8397, 0.3843, 0.8642, 0.3642, 0.8828, 0.3387, 0.8629, 0.3629, 0.8642, 0.3642, 0.8843, 0.3397, 0.8975, 0.3111, 0.8828, 0.3387, 0.8843, 0.3397, 0.8992, 0.3118, 0.9066, 0.2812, 0.8975, 0.3111, 0.8992, 0.3118, 0.9084, 0.2815, 0.9097, 0.25, 0.9066, 0.2812, 0.9084, 0.2815, 0.9115, 0.25, 0.9066, 0.2188, 0.9097, 0.25, 0.9115, 0.25, 0.9084, 0.2185, 0.8975, 0.1889, 0.9066, 0.2188, 0.9084, 0.2185, 0.8992, 0.1882, 0.8828, 0.1613, 0.8975, 0.1889, 0.8992, 0.1882, 0.8843, 0.1603, 0.8629, 0.1371, 0.8828, 0.1613, 0.8843, 0.1603, 0.8642, 0.1358, 0.8387, 0.1172, 0.8629, 0.1371, 0.8642, 0.1358, 0.8397, 0.1157, 0.8111, 0.1025, 0.8387, 0.1172, 0.8397, 0.1157, 0.8118, 0.1008, 0.7812, 0.09336, 0.8111, 0.1025, 0.8118, 0.1008, 0.7815, 0.09157, 0.75, 0.0903, 0.7812, 0.09336, 0.7815, 0.09157, 0.75, 0.08846, 0.7188, 0.09337, 0.75, 0.0903, 0.75, 0.08846, 0.7185, 0.09157, 0.6889, 0.1025, 0.7188, 0.09337, 0.7185, 0.09157, 0.6882, 0.1008, 0.6613, 0.1172, 0.6889, 0.1025, 0.6882, 0.1008, 0.6603, 0.1157, 0.6371, 0.1371, 0.6613, 0.1172, 0.6603, 0.1157, 0.6358, 0.1358, 0.6172, 0.1613, 0.6371, 0.1371, 0.6358, 0.1358, 0.6157, 0.1603, 0.6025, 0.1889, 0.6172, 0.1613, 0.6157, 0.1603, 0.6008, 0.1882, 0.5934, 0.2188, 0.6025, 0.1889, 0.6008, 0.1882, 0.5916, 0.2185, 0.5903, 0.25, 0.5934, 0.2188, 0.5916, 0.2185, 0.5885, 0.25, 0.5934, 0.2812, 0.5903, 0.25, 0.5885, 0.25, 0.5916, 0.2815, 0.6025, 0.3111, 0.5934, 0.2812, 0.5916, 0.2815, 0.6008, 0.3118, 0.6172, 0.3387, 0.6025, 0.3111, 0.6008, 0.3118, 0.6157, 0.3397, 0.6371, 0.3629, 0.6172, 0.3387, 0.6157, 0.3397, 0.6358, 0.3642, 0.6613, 0.3828, 0.6371, 0.3629, 0.6358, 0.3642, 0.6603, 0.3843, 0.6889, 0.3975, 0.6613, 0.3828, 0.6603, 0.3843, 0.6882, 0.3992, 0.7188, 0.4066, 0.6889, 0.3975, 0.6882, 0.3992, 0.7185, 0.4084, 0.75, 0.4097, 0.7188, 0.4066, 0.7185, 0.4084, 0.75, 0.4115])
me_cylinder_003.materials.append(mat_material_001)
me_cylinder_003.use_remesh_fix_poles = True
me_cylinder_003.use_remesh_preserve_attributes = False
me_cylinder_003.use_mirror_vertex_groups = False
me_cylinder_003.update()

# ---- objects
ob_cylinder = bpy.data.objects.new('Cylinder', me_cylinder)
ob_cylinder_002 = bpy.data.objects.new('Cylinder.002', me_cylinder_002)
ob_cylinder_003 = bpy.data.objects.new('Cylinder.003', me_cylinder_003)

# ---- transforms, parenting, visibility, modifiers, constraints
ob_cylinder.location = (0.0, 0.0, 0.0)
ob_cylinder.rotation_euler = (0.0, -0.0, -6.276)
ob_cylinder.scale = (1.0, 1.0, 0.2727)
ob_cylinder.lineart.crease_threshold = 0.0
ob_cylinder_002.parent = ob_cylinder
ob_cylinder_002.matrix_parent_inverse = Matrix(((1.0, -0.0, 0.0, -0.0), (-0.0, 1.0, -0.0, 0.0), (0.0, -0.0, 3.666, -0.0), (-0.0, 0.0, -0.0, 1.0)))
ob_cylinder_002.location = (1.048e-07, 2.272e-07, 1.757)
ob_cylinder_002.rotation_euler = (0.0, -0.0, -6.297)
ob_cylinder_002.scale = (0.8456, 0.8456, 0.354)
ob_cylinder_002.lineart.crease_threshold = 0.0
_m = ob_cylinder_002.modifiers.new('Multires', 'MULTIRES')
_m.uv_smooth = 'PRESERVE_CORNERS'
_m.levels = 1
_m.sculpt_levels = 1
_m.render_levels = 1
ob_cylinder_003.parent = ob_cylinder_002
ob_cylinder_003.matrix_parent_inverse = Matrix(((1.183, -0.0, 0.0, -1.24e-07), (-0.0, 1.183, -0.0, -2.687e-07), (0.0, -0.0, 2.825, -4.964), (-0.0, 0.0, -0.0, 1.0)))
ob_cylinder_003.location = (-0.6399, 0.0001713, 2.023)
ob_cylinder_003.rotation_euler = (1.516, 1.456, 7.808)
ob_cylinder_003.scale = (0.1681, 0.1679, 0.4792)
ob_cylinder_003.lineart.crease_threshold = 0.0
_m = ob_cylinder_003.modifiers.new('Multires', 'MULTIRES')
_m.uv_smooth = 'PRESERVE_CORNERS'

# ---- collection membership
col_collection.objects.link(ob_cylinder)
col_collection.objects.link(ob_cylinder_002)
col_collection.objects.link(ob_cylinder_003)

# ---- scene / render settings (as saved in the file)
scene.frame_start = 1; scene.frame_end = 250; scene.frame_set(1)
scene.render.engine = 'BLENDER_EEVEE_NEXT'
scene.cycles.use_denoising = False
scene.cycles.samples = 128
scene.cycles.sampling_pattern = 'TABULATED_SOBOL'
scene.cycles.use_adaptive_sampling = False
scene.cycles.use_light_tree = False
scene.view_settings.view_transform = 'Filmic'
bpy.context.view_layer.update()

# ---- added for rendering (the .blend has no active camera and no usable light): camera, sun
cam_auto = bpy.data.cameras.new('AutoCamera')
cam_auto.lens = 50.0
cam_auto.sensor_width = 36.0
cam_auto.clip_end = 1000.0
ob_auto_camera = bpy.data.objects.new('AutoCamera', cam_auto)
scene.collection.objects.link(ob_auto_camera)
ob_auto_camera.location = (3.69025, -4.79591, 4.31198)
ob_auto_camera.rotation_euler = (1.09748, -7.21219e-08, 0.694738)
scene.camera = ob_auto_camera
light_auto_sun = bpy.data.lights.new('AutoSun', 'SUN')
light_auto_sun.energy = 3.0
light_auto_sun.angle = 0.0523599
ob_auto_sun = bpy.data.objects.new('AutoSun', light_auto_sun)
scene.collection.objects.link(ob_auto_sun)
ob_auto_sun.rotation_euler = (0.872665, 0.174533, 0.523599)
bpy.context.view_layer.update()
